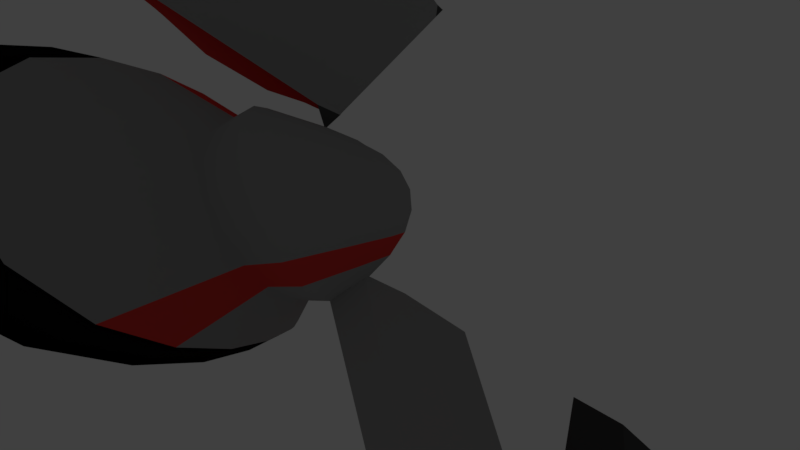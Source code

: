 # Source: zynaps_ship_w_modifiers.blend  (saved by Blender 2.78.0; exported with 4.5.12 LTS)
import bpy
from mathutils import Matrix  # noqa: F401  (used for matrix-valued properties, if any)

bpy.ops.wm.read_factory_settings(use_empty=True)
scene = bpy.context.scene
scene.name = 'Scene'

# ---- collections
col_collection_1 = bpy.data.collections.new('Collection 1'); scene.collection.children.link(col_collection_1)

# ---- materials (node trees are filled in below, after node groups)
mat_gray_metal = bpy.data.materials.new('Gray Metal')
mat_gray_metal.alpha_threshold = 0.0
mat_gray_metal.use_transparent_shadow = False
mat_gray_metal.diffuse_color = (0.3343, 0.3343, 0.3343, 1.0)
mat_gray_metal.roughness = 0.5
mat_gray_metal.specular_intensity = 0.25
mat_black_glass = bpy.data.materials.new('Black Glass')
mat_black_glass.alpha_threshold = 0.0
mat_black_glass.use_transparent_shadow = False
mat_black_glass.diffuse_color = (0.01002, 0.01002, 0.01002, 1.0)
mat_black_glass.roughness = 0.5
mat_black_metal = bpy.data.materials.new('Black Metal')
mat_black_metal.alpha_threshold = 0.0
mat_black_metal.use_transparent_shadow = False
mat_black_metal.diffuse_color = (0.003092, 0.003092, 0.003092, 1.0)
mat_black_metal.roughness = 0.5
mat_black_metal.specular_intensity = 0.25
mat_red_metal = bpy.data.materials.new('Red Metal')
mat_red_metal.alpha_threshold = 0.0
mat_red_metal.use_transparent_shadow = False
mat_red_metal.diffuse_color = (0.8, 0.05178, 0.04293, 1.0)
mat_red_metal.roughness = 0.5
mat_red_metal.specular_intensity = 0.25
mat_dark_gray_metal = bpy.data.materials.new('Dark Gray Metal')
mat_dark_gray_metal.alpha_threshold = 0.0
mat_dark_gray_metal.use_transparent_shadow = False
mat_dark_gray_metal.diffuse_color = (0.06999, 0.06999, 0.06999, 1.0)
mat_dark_gray_metal.roughness = 0.5
mat_dark_gray_metal.specular_intensity = 0.25

# ---- material node trees

# ---- world
world_world = bpy.data.worlds.new('World'); scene.world = world_world
world_world.color = (0.05088, 0.05088, 0.05088)
world_world.use_sun_shadow = False
world_world.sun_shadow_jitter_overblur = 0.0
world_world.cycles.sampling_method = 'MANUAL'

# ---- cameras
cam_camera_001 = bpy.data.cameras.new('Camera.001')
cam_camera_001.sensor_fit = 'HORIZONTAL'
cam_camera_001.clip_end = 100.0
cam_camera_001.lens = 4.1
cam_camera_001.display_size = 200.0
cam_camera_001.dof.focus_distance = 0.0
cam_camera_001.dof.aperture_fstop = 128.0
cam_camera_001.dof.aperture_blades = 6

# ---- lights
light_lamp = bpy.data.lights.new('Lamp', 'POINT')
light_lamp.transmission_factor = 0.0
light_lamp.cutoff_distance = 30.0
light_lamp.energy = 100.0
light_lamp.shadow_buffer_clip_start = 1.001
light_lamp.shadow_soft_size = 0.1
light_lamp.shadow_maximum_resolution = 0.006
light_lamp.use_absolute_resolution = True

# ---- meshes
me_cylinder = bpy.data.meshes.new('Cylinder')
me_cylinder.from_pydata([(0.0, 47.57, -100.0), (0.0, 129.3, 158.1), (14.57, -100.4, -100.0), (25.23, -126.9, 158.1), (28.59, -96.15, -100.0), (49.5, -119.5, 158.1), (41.5, -89.24, -100.0), (71.86, -107.5, 158.1), (52.82, -79.95, -100.0), (91.46, -91.46, 158.1), (62.11, -68.63, -100.0), (107.5, -71.86, 158.1), (69.01, -55.72, -100.0), (119.5, -49.5, 158.1), (73.27, -41.71, -100.0), (126.9, -25.23, 158.1), (74.7, -27.13, -100.0), (129.3, 6.159e-05, 158.1), (73.27, -12.56, -100.0), (126.9, 25.23, 158.1), (69.01, 1.455, -100.0), (119.5, 49.5, 158.1), (62.11, 14.37, -100.0), (107.5, 71.86, 158.1), (52.82, 25.69, -100.0), (91.45, 91.46, 158.1), (41.5, 34.98, -100.0), (71.86, 107.5, 158.1), (0.0, -101.8, -100.0), (0.0, -129.3, 158.1), (-14.57, -100.4, -100.0), (-25.23, -126.9, 158.1), (-28.59, -96.15, -100.0), (-49.5, -119.5, 158.1), (-41.5, -89.24, -100.0), (-71.86, -107.5, 158.1), (-52.82, -79.95, -100.0), (-91.46, -91.46, 158.1), (-62.11, -68.63, -100.0), (-107.5, -71.86, 158.1), (-69.01, -55.72, -100.0), (-119.5, -49.5, 158.1), (-73.27, -41.71, -100.0), (-126.9, -25.23, 158.1), (-74.7, -27.13, -100.0), (-129.3, 6.159e-05, 158.1), (-73.27, -12.56, -100.0), (-126.9, 25.23, 158.1), (-69.01, 1.455, -100.0), (-119.5, 49.5, 158.1), (-62.11, 14.37, -100.0), (-107.5, 71.86, 158.1), (-52.82, 25.69, -100.0), (-91.45, 91.46, 158.1), (-41.5, 34.98, -100.0), (-71.86, 107.5, 158.1), (-28.59, 41.88, -100.0), (-49.5, 119.5, 158.1), (-14.57, 46.13, -100.0), (-25.23, 126.9, 158.1), (0.0, 96.28, -56.36), (0.0, 122.2, 114.5), (28.59, 41.88, -100.0), (49.5, 119.5, 158.1), (14.57, 46.13, -100.0), (25.23, 126.9, 158.1), (23.85, -119.9, 114.5), (21.43, -121.3, -56.36), (46.78, -112.9, 114.5), (42.03, -115.0, -56.36), (67.91, -101.6, 114.5), (61.02, -104.9, -56.36), (86.43, -86.43, 114.5), (77.66, -91.2, -56.36), (101.6, -67.91, 114.5), (91.32, -74.56, -56.36), (112.9, -46.78, 114.5), (101.5, -55.57, -56.36), (119.9, -23.85, 114.5), (107.7, -34.97, -56.36), (122.2, 6.014e-05, 114.5), (109.8, -13.54, -56.36), (119.9, 23.85, 114.5), (107.7, 7.884, -56.36), (112.9, 46.78, 114.5), (101.5, 28.49, -56.36), (101.6, 67.91, 114.5), (91.32, 47.47, -56.36), (0.0, -122.2, 114.5), (0.0, -123.4, -56.36), (-23.85, -119.9, 114.5), (-21.43, -121.3, -56.36), (-46.78, -112.9, 114.5), (-42.03, -115.0, -56.36), (-67.91, -101.6, 114.5), (-61.02, -104.9, -56.36), (-86.43, -86.43, 114.5), (-77.66, -91.2, -56.36), (-101.6, -67.91, 114.5), (-91.32, -74.56, -56.36), (-112.9, -46.78, 114.5), (-101.5, -55.57, -56.36), (-119.9, -23.85, 114.5), (-107.7, -34.97, -56.36), (-122.2, 6.014e-05, 114.5), (-109.8, -13.54, -56.36), (-119.9, 23.85, 114.5), (-107.7, 7.884, -56.36), (-112.9, 46.78, 114.5), (-101.5, 28.49, -56.36), (-101.6, 67.91, 114.5), (-91.32, 47.47, -56.36), (-86.43, 86.43, 114.5), (-77.66, 64.12, -56.36), (-67.91, 101.6, 114.5), (-61.02, 77.78, -56.36), (-46.78, 112.9, 114.5), (-42.03, 87.92, -56.36), (-23.85, 119.9, 114.5), (-21.43, 94.17, -56.36), (0.0, 111.1, 136.3), (86.43, 86.43, 114.5), (77.66, 64.12, -56.36), (67.91, 101.6, 114.5), (61.02, 77.78, -56.36), (46.78, 112.9, 114.5), (42.03, 87.92, -56.36), (23.85, 119.9, 114.5), (21.43, 94.17, -56.36), (21.68, -109.0, 136.3), (42.52, -102.7, 136.3), (61.73, -92.39, 136.3), (78.57, -78.57, 136.3), (92.39, -61.73, 136.3), (0.0, -111.1, 136.3), (-21.68, -109.0, 136.3), (-42.52, -102.7, 136.3), (-61.73, -92.39, 136.3), (-78.57, -78.57, 136.3), (-92.39, -61.73, 136.3), (-102.7, -42.52, 136.3), (-109.0, -21.68, 136.3), (-111.1, 5.737e-05, 136.3), (-109.0, 21.68, 136.3), (-102.7, 42.52, 136.3), (-92.39, 61.73, 136.3), (-78.57, 78.57, 136.3), (-61.73, 92.39, 136.3), (-42.52, 102.7, 136.3), (-21.68, 109.0, 136.3), (102.7, -42.52, 136.3), (0.0, 129.3, 168.3), (109.0, -21.68, 136.3), (111.1, 5.737e-05, 136.3), (109.0, 21.68, 136.3), (102.7, 42.52, 136.3), (92.39, 61.73, 136.3), (78.57, 78.57, 136.3), (61.73, 92.39, 136.3), (42.52, 102.7, 136.3), (21.68, 109.0, 136.3), (25.23, -126.9, 168.3), (49.5, -119.5, 168.3), (71.86, -107.5, 168.3), (0.0, -129.3, 168.3), (-25.23, -126.9, 168.3), (-49.5, -119.5, 168.3), (-71.86, -107.5, 168.3), (-91.46, -91.46, 168.3), (-107.5, -71.86, 168.3), (-119.5, -49.5, 168.3), (-126.9, -25.23, 168.3), (-129.3, 6.204e-05, 168.3), (-126.9, 25.23, 168.3), (-119.5, 49.5, 168.3), (-107.5, 71.86, 168.3), (-91.45, 91.46, 168.3), (-71.86, 107.5, 168.3), (-49.5, 119.5, 168.3), (-25.23, 126.9, 168.3), (0.0, 100.0, -170.8), (91.46, -91.46, 168.3), (107.5, -71.86, 168.3), (119.5, -49.5, 168.3), (126.9, -25.23, 168.3), (129.3, 6.204e-05, 168.3), (126.9, 25.23, 168.3), (119.5, 49.5, 168.3), (107.5, 71.86, 168.3), (91.45, 91.46, 168.3), (71.86, 107.5, 168.3), (49.5, 119.5, 168.3), (25.23, 126.9, 168.3), (16.44, -151.9, -170.8), (0.0, -154.3, -170.8), (-16.44, -151.9, -170.8), (-32.25, -144.6, -170.8), (-46.83, -132.9, -170.8), (-59.6, -117.1, -170.8), (-70.08, -97.79, -170.8), (-77.87, -75.8, -170.8), (-82.67, -51.94, -170.8), (-84.28, -27.13, -170.8), (-82.67, -2.321, -170.8), (-77.87, 21.54, -170.8), (-70.08, 43.52, -170.8), (-59.6, 62.79, -170.8), (-46.83, 78.61, -170.8), (-32.25, 90.36, -170.8), (-16.44, 97.6, -170.8), (0.0, -64.72, -333.1), (32.25, -144.6, -170.8), (46.83, -132.9, -170.8), (59.6, -117.1, -170.8), (70.08, -97.79, -170.8), (77.87, -75.8, -170.8), (82.67, -51.94, -170.8), (84.28, -27.13, -170.8), (82.67, -2.321, -170.8), (77.87, 21.54, -170.8), (70.08, 43.52, -170.8), (59.6, 62.79, -170.8), (46.83, 78.61, -170.8), (32.25, 90.36, -170.8), (16.44, 97.6, -170.8), (0.0, -100.9, -333.1), (-2.337, -100.5, -333.1), (-4.585, -99.5, -333.1), (-6.656, -97.83, -333.1), (-8.471, -95.58, -333.1), (-9.961, -92.84, -333.1), (-11.07, -89.71, -333.1), (-11.75, -86.32, -333.1), (-11.98, -82.8, -333.1), (-11.75, -79.27, -333.1), (-11.07, -75.88, -333.1), (-9.961, -72.75, -333.1), (-8.471, -70.01, -333.1), (-6.656, -67.77, -333.1), (-4.585, -66.1, -333.1), (-2.337, -65.07, -333.1), (0.0, -64.72, -333.1), (2.337, -100.5, -333.1), (4.585, -99.5, -333.1), (6.656, -97.83, -333.1), (8.471, -95.58, -333.1), (9.961, -92.84, -333.1), (11.07, -89.71, -333.1), (11.75, -86.32, -333.1), (11.98, -82.8, -333.1), (11.75, -79.27, -333.1), (11.07, -75.88, -333.1), (9.961, -72.75, -333.1), (8.471, -70.01, -333.1), (6.656, -67.77, -333.1), (4.585, -66.1, -333.1), (0.0, -100.9, -333.1), (-2.337, -100.5, -333.1), (-4.585, -99.5, -333.1), (-6.656, -97.83, -333.1), (-8.471, -95.58, -333.1), (-9.961, -92.84, -333.1), (-11.07, -89.71, -333.1), (-11.75, -86.32, -333.1), (-11.98, -82.8, -333.1), (-11.75, -79.27, -333.1), (-11.07, -75.88, -333.1), (-9.961, -72.75, -333.1), (-8.471, -70.01, -333.1), (-6.656, -67.77, -333.1), (-4.585, -66.1, -333.1), (-2.337, -65.07, -333.1), (0.0, -64.72, -319.1), (2.337, -65.07, -333.1), (2.337, -100.5, -333.1), (4.585, -99.5, -333.1), (6.656, -97.83, -333.1), (8.471, -95.58, -333.1), (9.961, -92.84, -333.1), (11.07, -89.71, -333.1), (11.75, -86.32, -333.1), (11.98, -82.8, -333.1), (11.75, -79.27, -333.1), (11.07, -75.88, -333.1), (9.961, -72.75, -333.1), (8.471, -70.01, -333.1), (0.0, -100.9, -319.1), (-2.337, -100.5, -319.1), (-4.585, -99.5, -319.1), (-6.656, -97.83, -319.1), (-8.471, -95.58, -319.1), (-9.961, -92.84, -319.1), (-11.07, -89.71, -319.1), (-11.75, -86.32, -319.1), (-11.98, -82.8, -319.1), (-11.75, -79.27, -319.1), (-11.07, -75.88, -319.1), (-9.961, -72.75, -319.1), (-8.471, -70.01, -319.1), (-6.656, -67.77, -319.1), (-4.585, -66.1, -319.1), (-2.337, -65.07, -319.1), (6.656, -67.77, -333.1), (0.0, 129.3, 168.3), (4.585, -66.1, -333.1), (2.337, -65.07, -333.1), (2.337, -100.5, -319.1), (4.585, -99.5, -319.1), (6.656, -97.83, -319.1), (8.471, -95.58, -319.1), (9.961, -92.84, -319.1), (11.07, -89.71, -319.1), (11.75, -86.32, -319.1), (11.98, -82.8, -319.1), (11.75, -79.27, -319.1), (11.07, -75.88, -319.1), (0.0, -129.3, 168.3), (-25.23, -126.9, 168.3), (-49.5, -119.5, 168.3), (-71.86, -107.5, 168.3), (-91.46, -91.46, 168.3), (-107.5, -71.86, 168.3), (-119.5, -49.5, 168.3), (-126.9, -25.23, 168.3), (-129.3, 6.204e-05, 168.3), (-126.9, 25.23, 168.3), (-119.5, 49.5, 168.3), (-107.5, 71.86, 168.3), (-91.46, 91.46, 168.3), (-71.86, 107.5, 168.3), (-49.5, 119.5, 168.3), (-25.23, 126.9, 168.3), (9.961, -72.75, -319.1), (0.0, 68.45, 138.5), (8.471, -70.01, -319.1), (6.656, -67.77, -319.1), (4.585, -66.1, -319.1), (2.337, -65.07, -319.1), (25.23, -126.9, 168.3), (49.5, -119.5, 168.3), (71.86, -107.5, 168.3), (91.46, -91.46, 168.3), (107.5, -71.86, 168.3), (119.5, -49.5, 168.3), (126.9, -25.23, 168.3), (129.3, 6.204e-05, 168.3), (0.0, -68.45, 138.5), (-13.35, -67.13, 138.5), (-26.19, -63.24, 138.5), (-38.03, -56.91, 138.5), (-48.4, -48.4, 138.5), (-56.91, -38.03, 138.5), (-63.24, -26.19, 138.5), (-67.13, -13.35, 138.5), (-68.45, 4.821e-05, 138.5), (-67.13, 13.35, 138.5), (-63.24, 26.19, 138.5), (-56.91, 38.03, 138.5), (-48.4, 48.4, 138.5), (-38.03, 56.91, 138.5), (-26.19, 63.24, 138.5), (-13.35, 67.13, 138.5), (0.0, 108.3, 40.99), (0.0, 115.9, 75.71), (126.9, 25.23, 168.3), (119.5, 49.5, 168.3), (107.5, 71.86, 168.3), (91.46, 91.46, 168.3), (71.86, 107.5, 168.3), (49.5, 119.5, 168.3), (25.23, 126.9, 168.3), (13.35, -67.13, 138.5), (26.19, -63.24, 138.5), (38.03, -56.91, 138.5), (48.4, -48.4, 138.5), (56.91, -38.03, 138.5), (63.24, -26.19, 138.5), (67.13, -13.35, 138.5), (68.45, 4.821e-05, 138.5), (67.13, 13.35, 138.5), (63.24, 26.19, 138.5), (56.91, 38.03, 138.5), (48.4, 48.4, 138.5), (38.03, 56.91, 138.5), (26.19, 63.24, 138.5), (13.35, 67.13, 138.5), (23.5, -122.6, 75.71), (22.89, -124.1, 40.99), (0.0, -125.0, 75.71), (0.0, -126.3, 40.99), (-23.5, -122.6, 75.71), (-22.89, -124.1, 40.99), (-46.09, -115.8, 75.71), (-44.89, -117.4, 40.99), (-66.91, -104.7, 75.71), (-65.17, -106.6, 40.99), (-85.16, -89.68, 75.71), (-82.95, -91.98, 40.99), (-274.3, -126.2, 75.71), (-271.7, -128.9, 40.99), (-285.4, -105.3, 75.71), (-282.5, -108.7, 40.99), (-118.1, -28.01, 75.71), (-115.1, -31.91, 40.99), (-120.4, -4.514, 75.71), (-117.3, -9.028, 40.99), (-118.1, 18.98, 75.71), (-115.1, 13.86, 40.99), (-111.3, 41.58, 75.71), (-108.4, 35.86, 40.99), (-100.1, 62.4, 75.71), (-97.54, 56.15, 40.99), (-85.16, 80.65, 75.71), (-82.95, 73.92, 40.99), (-66.91, 95.63, 75.71), (-65.17, 88.51, 40.99), (-46.09, 106.8, 75.71), (-44.89, 99.35, 40.99), (-23.5, 113.6, 75.71), (-22.89, 106.0, 40.99), (0.0, 108.3, 40.99), (0.0, 115.9, 75.71), (46.09, -115.8, 75.71), (44.89, -117.4, 40.99), (-23.5, 113.6, 75.71), (-22.89, 106.0, 40.99), (-0.9523, 123.4, 40.94), (-0.9523, 131.0, 75.66), (66.91, -104.7, 75.71), (65.17, -106.6, 40.99), (-24.45, 128.7, 75.66), (-23.84, 121.1, 40.94), (-0.9523, 214.8, -62.04), (-0.9523, 164.9, 152.5), (85.16, -89.68, 75.71), (82.95, -91.98, 40.99), (-24.45, 162.6, 152.5), (-23.84, 212.6, -62.04), (-0.9523, 224.9, -63.07), (-0.9523, 240.8, 54.9), (274.3, -126.2, 75.71), (271.7, -128.9, 40.99), (-24.45, 238.5, 54.9), (-23.84, 222.6, -63.07), (-0.9523, 214.8, -168.3), (285.4, -105.3, 75.71), (-23.84, 212.6, -168.3), (-0.9523, 224.9, -169.3), (282.5, -108.7, 40.99), (-23.84, 222.6, -169.3), (0.0, 123.3, 40.94), (0.0, 131.0, 75.66), (0.0, 214.7, -62.04), (0.0, 164.8, 152.5), (5.96e-08, 224.8, -63.07), (-5.96e-08, 240.7, 54.9), (0.0, 214.7, -168.3), (5.96e-08, 224.8, -169.3), (118.1, -28.01, 75.71), (115.1, -31.91, 40.99), (120.4, -4.514, 75.71), (117.3, -9.028, 40.99), (118.1, 18.98, 75.71), (115.1, 13.86, 40.99), (111.3, 41.58, 75.71), (108.4, 35.86, 40.99), (100.1, 62.4, 75.71), (97.54, 56.15, 40.99), (85.16, 80.65, 75.71), (82.95, 73.92, 40.99), (66.91, 95.63, 75.71), (65.17, 88.51, 40.99), (46.09, 106.8, 75.71), (44.89, 99.35, 40.99), (23.5, 113.6, 75.71), (22.89, 106.0, 40.99), (23.5, 113.6, 75.71), (22.89, 106.0, 40.99), (0.9523, 123.4, 40.94), (0.9523, 131.0, 75.66), (24.45, 128.7, 75.66), (23.84, 121.1, 40.94), (0.9523, 214.8, -62.04), (0.9523, 164.9, 152.5), (24.45, 162.6, 152.5), (23.84, 212.6, -62.04), (0.9523, 224.9, -63.07), (0.9523, 240.8, 54.9), (24.45, 238.5, 54.9), (23.84, 222.6, -63.07), (0.9523, 214.8, -168.3), (23.84, 212.6, -168.3), (0.9523, 224.9, -169.3), (23.84, 222.6, -169.3), (285.4, -105.3, 75.71), (282.5, -108.7, 40.99), (274.3, -126.2, 75.71), (271.7, -128.9, 40.99), (313.4, -105.3, 75.71), (310.5, -108.7, 40.99), (302.3, -126.2, 75.71), (299.7, -128.9, 40.99), (-274.3, -126.2, 75.71), (-271.7, -128.9, 40.99), (-285.4, -105.3, 75.71), (-282.5, -108.7, 40.99), (-302.3, -126.2, 75.71), (-299.7, -128.9, 40.99), (-313.4, -105.3, 75.71), (-310.5, -108.7, 40.99), (271.7, -128.9, 40.99), (282.5, -108.7, 40.99), (299.7, -128.9, 40.99), (310.5, -108.7, 40.99), (271.7, -128.9, 40.99), (282.5, -108.7, 40.99), (299.7, -128.9, 40.99), (310.5, -108.7, 40.99), (271.7, -128.9, 40.99), (282.5, -108.7, 40.99), (299.7, -128.9, 40.99), (310.5, -108.7, 40.99), (271.7, -128.9, 40.99), (282.5, -108.7, 40.99), (299.7, -128.9, 40.99), (310.5, -108.7, 40.99), (271.7, -128.9, -84.01), (282.5, -108.7, -84.01), (299.7, -128.9, -84.01), (310.5, -108.7, -84.01), (-271.7, -128.9, -84.01), (-282.5, -108.7, -84.01), (-299.7, -128.9, -84.01), (-310.5, -108.7, -84.01)], [], [(221, 26, 24), (363, 127, 474), (474, 125, 472), (472, 123, 470), (470, 121, 468), (468, 86, 466), (466, 84, 464), (464, 82, 462), (462, 80, 460), (460, 78, 458), (458, 76, 445), (440, 76, 74), (434, 74, 72), (434, 70, 428), (428, 68, 422), (4, 67, 2), (134, 31, 135), (31, 136, 135), (136, 35, 137), (137, 37, 138), (138, 39, 139), (139, 41, 140), (140, 43, 141), (141, 45, 142), (142, 47, 143), (143, 49, 144), (49, 145, 144), (145, 53, 146), (146, 55, 147), (147, 57, 148), (125, 158, 123), (148, 59, 149), (59, 120, 149), (54, 206, 52), (119, 0, 58), (118, 363, 418), (117, 58, 56), (116, 418, 416), (115, 56, 54), (114, 416, 414), (113, 54, 52), (112, 414, 412), (111, 52, 50), (110, 412, 410), (109, 50, 48), (108, 410, 408), (107, 48, 46), (106, 408, 406), (105, 46, 44), (104, 406, 404), (103, 44, 42), (102, 404, 402), (101, 42, 40), (100, 402, 400), (99, 40, 38), (398, 100, 400), (97, 38, 36), (396, 98, 398), (95, 36, 34), (94, 396, 394), (93, 34, 32), (92, 394, 392), (91, 32, 30), (90, 392, 390), (89, 30, 28), (88, 390, 388), (159, 65, 63), (471, 468, 469), (120, 65, 160), (126, 471, 124), (158, 63, 27), (122, 467, 87), (157, 27, 25), (465, 462, 463), (156, 25, 23), (83, 461, 81), (156, 21, 155), (448, 458, 445), (154, 21, 19), (77, 441, 75), (153, 19, 17), (435, 428, 429), (152, 17, 15), (71, 423, 69), (150, 15, 13), (387, 388, 389), (133, 13, 11), (342, 374, 341), (132, 11, 9), (333, 370, 303), (131, 9, 7), (338, 346, 316), (130, 7, 5), (367, 381, 366), (130, 3, 129), (364, 378, 345), (134, 3, 29), (344, 376, 343), (118, 120, 61), (148, 118, 116), (147, 116, 114), (112, 147, 114), (145, 112, 110), (144, 110, 108), (143, 108, 106), (142, 106, 104), (141, 104, 102), (140, 102, 100), (139, 100, 98), (138, 98, 96), (137, 96, 94), (136, 94, 92), (135, 92, 90), (134, 90, 88), (422, 66, 386), (2, 89, 28), (6, 69, 4), (8, 71, 6), (10, 73, 8), (12, 75, 10), (14, 77, 12), (16, 79, 14), (18, 81, 16), (20, 83, 18), (22, 85, 20), (24, 87, 22), (26, 122, 24), (62, 124, 26), (64, 126, 62), (0, 128, 64), (277, 310, 278), (74, 132, 72), (39, 170, 41), (57, 179, 59), (82, 153, 80), (31, 166, 33), (49, 175, 51), (121, 158, 157), (72, 131, 70), (41, 171, 43), (386, 88, 388), (59, 151, 1), (80, 152, 78), (33, 167, 35), (53, 175, 176), (121, 156, 86), (68, 129, 66), (45, 171, 172), (127, 120, 160), (78, 150, 76), (35, 168, 37), (55, 176, 177), (86, 155, 84), (70, 130, 68), (47, 172, 173), (127, 159, 125), (76, 133, 74), (37, 169, 39), (57, 177, 178), (84, 154, 82), (29, 165, 31), (49, 173, 174), (219, 22, 20), (151, 65, 1), (63, 190, 27), (46, 202, 44), (192, 63, 65), (27, 189, 25), (36, 199, 198), (56, 207, 54), (163, 5, 7), (28, 195, 194), (48, 203, 46), (162, 3, 5), (19, 185, 17), (38, 200, 199), (58, 208, 56), (25, 188, 23), (30, 196, 195), (50, 204, 48), (188, 21, 23), (182, 9, 11), (40, 201, 200), (66, 134, 88), (0, 209, 58), (17, 184, 15), (32, 197, 196), (52, 205, 50), (184, 13, 15), (161, 29, 3), (42, 202, 201), (183, 11, 13), (181, 7, 9), (34, 198, 197), (212, 245, 213), (201, 233, 232), (12, 216, 14), (202, 234, 233), (224, 0, 64), (203, 235, 234), (4, 212, 6), (204, 236, 235), (220, 24, 22), (21, 186, 19), (205, 237, 236), (6, 213, 8), (217, 18, 16), (206, 238, 237), (14, 217, 16), (8, 214, 10), (207, 239, 238), (195, 225, 194), (222, 62, 26), (208, 240, 239), (196, 226, 195), (28, 193, 2), (209, 210, 240), (196, 228, 227), (218, 20, 18), (197, 229, 228), (10, 215, 12), (198, 230, 229), (223, 64, 62), (199, 231, 230), (2, 211, 4), (200, 232, 231), (281, 250, 249), (236, 266, 235), (213, 246, 214), (216, 249, 217), (237, 267, 236), (215, 248, 216), (217, 250, 218), (237, 269, 268), (214, 247, 215), (218, 251, 219), (238, 270, 269), (226, 256, 225), (219, 252, 220), (239, 271, 270), (227, 257, 226), (220, 253, 221), (240, 241, 271), (228, 258, 227), (221, 254, 222), (229, 259, 228), (222, 255, 223), (230, 260, 229), (225, 193, 194), (231, 261, 230), (223, 273, 224), (232, 262, 231), (242, 211, 193), (233, 263, 232), (224, 210, 180), (234, 264, 233), (211, 244, 212), (235, 265, 234), (282, 251, 250), (253, 302, 254), (270, 299, 269), (256, 287, 286), (254, 304, 255), (271, 300, 270), (257, 288, 287), (256, 242, 225), (241, 301, 271), (258, 289, 288), (255, 305, 273), (260, 289, 259), (274, 243, 242), (260, 291, 290), (273, 241, 210), (261, 292, 291), (275, 244, 243), (263, 292, 262), (276, 245, 244), (264, 293, 263), (277, 246, 245), (265, 294, 264), (278, 247, 246), (266, 295, 265), (279, 248, 247), (267, 296, 266), (280, 249, 248), (283, 252, 251), (268, 297, 267), (335, 304, 302), (284, 253, 252), (269, 298, 268), (322, 351, 352), (168, 321, 169), (278, 311, 279), (169, 322, 170), (311, 280, 279), (170, 323, 171), (312, 281, 280), (171, 324, 172), (313, 282, 281), (172, 325, 173), (314, 283, 282), (173, 326, 174), (315, 284, 283), (174, 327, 175), (332, 285, 284), (256, 306, 274), (175, 328, 176), (343, 375, 342), (336, 305, 304), (176, 329, 177), (334, 302, 285), (274, 307, 275), (177, 330, 178), (164, 317, 165), (337, 241, 305), (178, 331, 179), (165, 318, 166), (275, 308, 276), (179, 303, 151), (166, 319, 167), (308, 277, 276), (167, 320, 168), (355, 353, 349), (368, 189, 190), (323, 352, 353), (369, 190, 191), (324, 353, 354), (338, 164, 161), (325, 354, 355), (370, 191, 192), (326, 355, 356), (339, 161, 162), (326, 357, 327), (303, 192, 151), (342, 181, 182), (328, 357, 358), (346, 380, 382), (343, 182, 183), (329, 358, 359), (340, 162, 163), (344, 183, 184), (330, 359, 360), (317, 346, 347), (345, 184, 185), (331, 360, 361), (317, 348, 318), (364, 185, 186), (331, 333, 303), (319, 348, 349), (365, 186, 187), (319, 350, 320), (366, 187, 188), (321, 350, 351), (367, 188, 189), (345, 377, 344), (419, 420, 362), (381, 365, 366), (365, 379, 364), (369, 383, 368), (368, 382, 367), (372, 338, 339), (370, 384, 369), (374, 340, 341), (340, 372, 339), (67, 389, 89), (420, 475, 362), (423, 386, 387), (69, 387, 67), (73, 429, 71), (429, 422, 423), (441, 434, 435), (75, 435, 73), (77, 459, 448), (441, 496, 440), (461, 458, 459), (81, 459, 79), (85, 463, 83), (463, 460, 461), (467, 464, 465), (87, 465, 85), (124, 469, 122), (469, 466, 467), (475, 472, 473), (473, 470, 471), (60, 475, 128), (128, 473, 126), (389, 91, 89), (388, 391, 389), (391, 93, 91), (390, 393, 391), (393, 95, 93), (392, 395, 393), (395, 97, 95), (394, 397, 395), (397, 99, 97), (396, 399, 397), (399, 101, 99), (399, 505, 401), (101, 403, 103), (401, 402, 403), (403, 105, 103), (402, 405, 403), (405, 107, 105), (404, 407, 405), (407, 109, 107), (406, 409, 407), (409, 111, 109), (408, 411, 409), (411, 113, 111), (410, 413, 411), (413, 115, 113), (412, 415, 413), (415, 117, 115), (414, 417, 415), (417, 119, 117), (416, 419, 417), (419, 60, 119), (481, 476, 477), (420, 431, 426), (424, 431, 425), (477, 474, 475), (420, 481, 477), (418, 425, 419), (363, 424, 418), (427, 436, 430), (485, 488, 484), (420, 426, 450), (420, 450, 478), (421, 430, 424), (476, 363, 474), (437, 442, 443), (478, 485, 481), (480, 421, 476), (431, 436, 437), (426, 437, 432), (426, 452, 450), (452, 478, 450), (442, 438, 443), (437, 444, 432), (490, 493, 491), (486, 488, 489), (433, 442, 436), (444, 449, 447), (444, 457, 456), (432, 456, 452), (457, 490, 456), (443, 446, 437), (438, 449, 443), (488, 483, 484), (438, 455, 454), (454, 447, 438), (433, 455, 439), (490, 485, 482), (427, 453, 433), (481, 484, 480), (427, 421, 451), (484, 479, 480), (341, 163, 181), (272, 296, 297), (456, 482, 452), (491, 489, 485), (493, 486, 489), (486, 455, 487), (492, 454, 486), (483, 455, 453), (479, 453, 451), (479, 451, 421), (313, 286, 272), (501, 513, 499), (440, 494, 445), (445, 495, 448), (448, 497, 441), (499, 500, 501), (494, 499, 495), (494, 500, 498), (496, 501, 500), (504, 506, 502), (400, 502, 398), (401, 504, 400), (398, 503, 399), (506, 509, 507), (504, 509, 508), (505, 533, 509), (502, 507, 503), (513, 515, 511), (495, 510, 497), (497, 512, 501), (499, 511, 495), (514, 520, 516), (511, 514, 510), (510, 516, 512), (512, 517, 513), (521, 523, 519), (516, 521, 517), (517, 519, 515), (515, 518, 514), (523, 526, 522), (519, 522, 518), (518, 524, 520), (520, 525, 521), (527, 528, 526), (522, 528, 524), (524, 529, 525), (525, 527, 523), (531, 532, 533), (509, 532, 507), (507, 530, 503), (503, 531, 505), (221, 222, 26), (363, 61, 127), (474, 127, 125), (472, 125, 123), (470, 123, 121), (468, 121, 86), (466, 86, 84), (464, 84, 82), (462, 82, 80), (460, 80, 78), (458, 78, 76), (440, 445, 76), (434, 440, 74), (434, 72, 70), (428, 70, 68), (4, 69, 67), (134, 29, 31), (31, 33, 136), (136, 33, 35), (137, 35, 37), (138, 37, 39), (139, 39, 41), (140, 41, 43), (141, 43, 45), (142, 45, 47), (143, 47, 49), (49, 51, 145), (145, 51, 53), (146, 53, 55), (147, 55, 57), (125, 159, 158), (148, 57, 59), (59, 1, 120), (54, 207, 206), (119, 60, 0), (118, 61, 363), (117, 119, 58), (116, 118, 418), (115, 117, 56), (114, 116, 416), (113, 115, 54), (112, 114, 414), (111, 113, 52), (110, 112, 412), (109, 111, 50), (108, 110, 410), (107, 109, 48), (106, 108, 408), (105, 107, 46), (104, 106, 406), (103, 105, 44), (102, 104, 404), (101, 103, 42), (100, 102, 402), (99, 101, 40), (398, 98, 100), (97, 99, 38), (396, 96, 98), (95, 97, 36), (94, 96, 396), (93, 95, 34), (92, 94, 394), (91, 93, 32), (90, 92, 392), (89, 91, 30), (88, 90, 390), (159, 160, 65), (471, 470, 468), (120, 1, 65), (126, 473, 471), (158, 159, 63), (122, 469, 467), (157, 158, 27), (465, 464, 462), (156, 157, 25), (83, 463, 461), (156, 23, 21), (448, 459, 458), (154, 155, 21), (77, 448, 441), (153, 154, 19), (435, 434, 428), (152, 153, 17), (71, 429, 423), (150, 152, 15), (387, 386, 388), (133, 150, 13), (342, 375, 374), (132, 133, 11), (333, 385, 370), (131, 132, 9), (338, 371, 346), (130, 131, 7), (367, 382, 381), (130, 5, 3), (364, 379, 378), (134, 129, 3), (344, 377, 376), (118, 149, 120), (148, 149, 118), (147, 148, 116), (112, 146, 147), (145, 146, 112), (144, 145, 110), (143, 144, 108), (142, 143, 106), (141, 142, 104), (140, 141, 102), (139, 140, 100), (138, 139, 98), (137, 138, 96), (136, 137, 94), (135, 136, 92), (134, 135, 90), (422, 68, 66), (2, 67, 89), (6, 71, 69), (8, 73, 71), (10, 75, 73), (12, 77, 75), (14, 79, 77), (16, 81, 79), (18, 83, 81), (20, 85, 83), (22, 87, 85), (24, 122, 87), (26, 124, 122), (62, 126, 124), (64, 128, 126), (0, 60, 128), (277, 309, 310), (74, 133, 132), (39, 169, 170), (57, 178, 179), (82, 154, 153), (31, 165, 166), (49, 174, 175), (121, 123, 158), (72, 132, 131), (41, 170, 171), (386, 66, 88), (59, 179, 151), (80, 153, 152), (33, 166, 167), (53, 51, 175), (121, 157, 156), (68, 130, 129), (45, 43, 171), (127, 61, 120), (78, 152, 150), (35, 167, 168), (55, 53, 176), (86, 156, 155), (70, 131, 130), (47, 45, 172), (127, 160, 159), (76, 150, 133), (37, 168, 169), (57, 55, 177), (84, 155, 154), (29, 164, 165), (49, 47, 173), (219, 220, 22), (151, 192, 65), (63, 191, 190), (46, 203, 202), (192, 191, 63), (27, 190, 189), (36, 38, 199), (56, 208, 207), (163, 162, 5), (28, 30, 195), (48, 204, 203), (162, 161, 3), (19, 186, 185), (38, 40, 200), (58, 209, 208), (25, 189, 188), (30, 32, 196), (50, 205, 204), (188, 187, 21), (182, 181, 9), (40, 42, 201), (66, 129, 134), (0, 180, 209), (17, 185, 184), (32, 34, 197), (52, 206, 205), (184, 183, 13), (161, 164, 29), (42, 44, 202), (183, 182, 11), (181, 163, 7), (34, 36, 198), (212, 244, 245), (201, 202, 233), (12, 215, 216), (202, 203, 234), (224, 180, 0), (203, 204, 235), (4, 211, 212), (204, 205, 236), (220, 221, 24), (21, 187, 186), (205, 206, 237), (6, 212, 213), (217, 218, 18), (206, 207, 238), (14, 216, 217), (8, 213, 214), (207, 208, 239), (195, 226, 225), (222, 223, 62), (208, 209, 240), (196, 227, 226), (28, 194, 193), (209, 180, 210), (196, 197, 228), (218, 219, 20), (197, 198, 229), (10, 214, 215), (198, 199, 230), (223, 224, 64), (199, 200, 231), (2, 193, 211), (200, 201, 232), (281, 282, 250), (236, 267, 266), (213, 245, 246), (216, 248, 249), (237, 268, 267), (215, 247, 248), (217, 249, 250), (237, 238, 269), (214, 246, 247), (218, 250, 251), (238, 239, 270), (226, 257, 256), (219, 251, 252), (239, 240, 271), (227, 258, 257), (220, 252, 253), (240, 210, 241), (228, 259, 258), (221, 253, 254), (229, 260, 259), (222, 254, 255), (230, 261, 260), (225, 242, 193), (231, 262, 261), (223, 255, 273), (232, 263, 262), (242, 243, 211), (233, 264, 263), (224, 273, 210), (234, 265, 264), (211, 243, 244), (235, 266, 265), (282, 283, 251), (253, 285, 302), (270, 300, 299), (256, 257, 287), (254, 302, 304), (271, 301, 300), (257, 258, 288), (256, 274, 242), (241, 272, 301), (258, 259, 289), (255, 304, 305), (260, 290, 289), (274, 275, 243), (260, 261, 291), (273, 305, 241), (261, 262, 292), (275, 276, 244), (263, 293, 292), (276, 277, 245), (264, 294, 293), (277, 278, 246), (265, 295, 294), (278, 279, 247), (266, 296, 295), (279, 280, 248), (267, 297, 296), (280, 281, 249), (283, 284, 252), (268, 298, 297), (335, 336, 304), (284, 285, 253), (269, 299, 298), (322, 321, 351), (168, 320, 321), (278, 310, 311), (169, 321, 322), (311, 312, 280), (170, 322, 323), (312, 313, 281), (171, 323, 324), (313, 314, 282), (172, 324, 325), (314, 315, 283), (173, 325, 326), (315, 332, 284), (174, 326, 327), (332, 334, 285), (256, 286, 306), (175, 327, 328), (343, 376, 375), (336, 337, 305), (176, 328, 329), (334, 335, 302), (274, 306, 307), (177, 329, 330), (164, 316, 317), (337, 272, 241), (178, 330, 331), (165, 317, 318), (275, 307, 308), (179, 331, 303), (166, 318, 319), (308, 309, 277), (167, 319, 320), (346, 333, 361), (361, 360, 359), (359, 358, 361), (357, 356, 358), (355, 354, 353), (353, 352, 349), (351, 350, 349), (349, 348, 347), (347, 346, 349), (361, 358, 349), (356, 355, 349), (352, 351, 349), (349, 346, 361), (358, 356, 349), (368, 367, 189), (323, 322, 352), (369, 368, 190), (324, 323, 353), (338, 316, 164), (325, 324, 354), (370, 369, 191), (326, 325, 355), (339, 338, 161), (326, 356, 357), (303, 370, 192), (342, 341, 181), (328, 327, 357), (385, 333, 346), (346, 371, 372), (372, 373, 346), (374, 375, 378), (376, 377, 378), (378, 379, 380), (380, 381, 382), (382, 383, 346), (384, 385, 346), (346, 373, 374), (375, 376, 378), (378, 380, 346), (383, 384, 346), (346, 374, 378), (343, 342, 182), (329, 328, 358), (340, 339, 162), (344, 343, 183), (330, 329, 359), (317, 316, 346), (345, 344, 184), (331, 330, 360), (317, 347, 348), (364, 345, 185), (331, 361, 333), (319, 318, 348), (365, 364, 186), (319, 349, 350), (366, 365, 187), (321, 320, 350), (367, 366, 188), (345, 378, 377), (419, 425, 420), (381, 380, 365), (365, 380, 379), (369, 384, 383), (368, 383, 382), (372, 371, 338), (370, 385, 384), (374, 373, 340), (340, 373, 372), (67, 387, 389), (420, 477, 475), (423, 422, 386), (69, 423, 387), (73, 435, 429), (429, 428, 422), (441, 440, 434), (75, 441, 435), (77, 79, 459), (441, 497, 496), (461, 460, 458), (81, 461, 459), (85, 465, 463), (463, 462, 460), (467, 466, 464), (87, 467, 465), (124, 471, 469), (469, 468, 466), (475, 474, 472), (473, 472, 470), (60, 362, 475), (128, 475, 473), (389, 391, 91), (388, 390, 391), (391, 393, 93), (390, 392, 393), (393, 395, 95), (392, 394, 395), (395, 397, 97), (394, 396, 397), (397, 399, 99), (396, 398, 399), (399, 401, 101), (399, 503, 505), (101, 401, 403), (401, 400, 402), (403, 405, 105), (402, 404, 405), (405, 407, 107), (404, 406, 407), (407, 409, 109), (406, 408, 409), (409, 411, 111), (408, 410, 411), (411, 413, 113), (410, 412, 413), (413, 415, 115), (412, 414, 415), (415, 417, 117), (414, 416, 417), (417, 419, 119), (416, 418, 419), (419, 362, 60), (481, 480, 476), (420, 425, 431), (424, 430, 431), (477, 476, 474), (420, 478, 481), (418, 424, 425), (363, 421, 424), (427, 433, 436), (485, 489, 488), (421, 427, 430), (476, 421, 363), (437, 436, 442), (478, 482, 485), (480, 479, 421), (431, 430, 436), (426, 431, 437), (426, 432, 452), (452, 482, 478), (442, 439, 438), (437, 446, 444), (490, 492, 493), (486, 487, 488), (433, 439, 442), (444, 446, 449), (444, 447, 457), (432, 444, 456), (457, 492, 490), (443, 449, 446), (438, 447, 449), (488, 487, 483), (438, 439, 455), (454, 457, 447), (433, 453, 455), (490, 491, 485), (427, 451, 453), (481, 485, 484), (484, 483, 479), (341, 340, 163), (300, 301, 272), (272, 286, 294), (287, 288, 286), (289, 290, 286), (291, 292, 286), (293, 294, 286), (295, 296, 272), (297, 298, 272), (299, 300, 272), (286, 292, 293), (290, 291, 286), (294, 295, 272), (298, 299, 272), (288, 289, 286), (456, 490, 482), (491, 493, 489), (493, 492, 486), (486, 454, 455), (492, 457, 454), (483, 487, 455), (479, 483, 453), (272, 337, 336), (336, 335, 272), (334, 332, 272), (315, 314, 272), (313, 312, 286), (311, 310, 286), (309, 308, 286), (307, 306, 286), (286, 312, 311), (335, 334, 272), (314, 313, 272), (310, 309, 286), (307, 286, 308), (332, 315, 272), (501, 512, 513), (440, 496, 494), (445, 494, 495), (448, 495, 497), (499, 498, 500), (494, 498, 499), (494, 496, 500), (496, 497, 501), (504, 508, 506), (400, 504, 502), (401, 505, 504), (398, 502, 503), (506, 508, 509), (504, 505, 509), (505, 531, 533), (502, 506, 507), (513, 517, 515), (495, 511, 510), (497, 510, 512), (499, 513, 511), (514, 518, 520), (511, 515, 514), (510, 514, 516), (512, 516, 517), (521, 525, 523), (516, 520, 521), (517, 521, 519), (515, 519, 518), (523, 527, 526), (519, 523, 522), (518, 522, 524), (520, 524, 525), (527, 529, 528), (522, 526, 528), (524, 528, 529), (525, 529, 527), (531, 530, 532), (509, 533, 532), (507, 532, 530), (503, 530, 531)])
me_cylinder.polygons.foreach_set('use_smooth', [1, 1, 1, 1, 1, 1, 1, 1, 1, 1, 0, 0, 1, 1, 1, 1, 1, 1, 1, 1, 1, 1, 1, 1, 1, 1, 1, 1, 1, 1, 1, 1, 1, 1, 1, 1, 1, 1, 1, 1, 1, 1, 1, 1, 1, 1, 1, 1, 1, 1, 1, 1, 1, 0, 1, 0, 1, 0, 1, 1, 1, 1, 1, 1, 1, 1, 1, 1, 1, 1, 1, 1, 1, 1, 1, 1, 1, 0, 1, 0, 1, 1, 1, 1, 1, 1, 1, 0, 1, 0, 1, 0, 1, 0, 1, 0, 1, 0, 1, 1, 1, 1, 1, 1, 1, 1, 1, 1, 1, 1, 1, 1, 1, 1, 1, 1, 1, 1, 1, 1, 1, 1, 1, 1, 1, 1, 1, 1, 1, 1, 1, 1, 1, 1, 1, 1, 1, 1, 1, 1, 1, 1, 1, 1, 1, 1, 1, 1, 1, 1, 1, 1, 1, 1, 1, 1, 1, 1, 1, 1, 1, 1, 1, 1, 1, 1, 1, 1, 1, 1, 1, 1, 1, 1, 1, 1, 1, 1, 1, 1, 1, 1, 1, 1, 1, 1, 1, 1, 1, 1, 1, 1, 1, 1, 1, 1, 1, 1, 1, 1, 1, 1, 1, 1, 1, 1, 1, 1, 1, 1, 1, 1, 1, 1, 1, 1, 1, 1, 1, 1, 1, 1, 1, 1, 1, 1, 1, 1, 1, 1, 1, 1, 1, 1, 1, 1, 1, 1, 1, 1, 1, 1, 1, 1, 1, 1, 1, 1, 1, 1, 1, 1, 1, 1, 1, 1, 1, 1, 1, 1, 1, 1, 1, 1, 1, 1, 1, 1, 1, 1, 1, 1, 1, 1, 1, 1, 1, 1, 1, 1, 1, 1, 1, 1, 1, 1, 1, 1, 1, 1, 0, 1, 1, 1, 1, 1, 1, 1, 1, 1, 1, 1, 1, 1, 1, 1, 1, 0, 1, 1, 1, 1, 1, 1, 1, 1, 1, 1, 1, 1, 1, 1, 1, 1, 0, 1, 0, 1, 0, 1, 0, 1, 0, 1, 1, 0, 1, 1, 0, 1, 1, 0, 0, 1, 0, 0, 1, 0, 0, 1, 0, 1, 0, 1, 0, 1, 0, 0, 0, 0, 0, 0, 0, 0, 1, 1, 1, 1, 1, 1, 0, 1, 0, 1, 1, 1, 1, 1, 1, 1, 1, 1, 1, 1, 1, 1, 1, 1, 1, 1, 1, 1, 1, 1, 1, 0, 0, 1, 1, 0, 1, 1, 1, 1, 1, 1, 1, 1, 1, 1, 1, 1, 1, 1, 1, 1, 1, 0, 1, 0, 1, 1, 1, 1, 0, 0, 1, 1, 0, 1, 0, 1, 0, 0, 1, 1, 1, 0, 1, 0, 0, 0, 0, 0, 1, 0, 0, 0, 0, 0, 0, 0, 1, 0, 0, 0, 0, 1, 1, 1, 0, 0, 1, 0, 0, 0, 0, 1, 1, 1, 1, 1, 0, 0, 0, 0, 0, 1, 1, 1, 0, 0, 0, 0, 1, 1, 1, 1, 1, 1, 1, 1, 1, 1, 1, 1, 0, 1, 1, 1, 0, 0, 0, 0, 0, 0, 0, 0, 1, 1, 1, 1, 1, 1, 1, 1, 1, 1, 1, 0, 0, 1, 1, 1, 1, 1, 1, 1, 1, 1, 1, 1, 1, 1, 1, 1, 1, 1, 1, 1, 1, 1, 1, 1, 1, 1, 1, 1, 1, 1, 1, 1, 1, 1, 1, 1, 1, 1, 1, 1, 1, 1, 1, 0, 1, 1, 1, 1, 1, 1, 1, 1, 1, 1, 1, 1, 1, 1, 1, 1, 1, 1, 1, 1, 1, 0, 1, 0, 1, 1, 1, 1, 1, 1, 1, 0, 1, 0, 1, 0, 1, 0, 1, 0, 1, 0, 1, 1, 1, 1, 1, 1, 1, 1, 1, 1, 1, 1, 1, 1, 1, 1, 1, 1, 1, 1, 1, 1, 1, 1, 1, 1, 1, 1, 1, 1, 1, 1, 1, 1, 1, 1, 1, 1, 1, 1, 1, 1, 1, 1, 1, 1, 1, 1, 1, 1, 1, 1, 1, 1, 1, 1, 1, 1, 1, 1, 1, 1, 1, 1, 1, 1, 1, 1, 1, 1, 1, 1, 1, 1, 1, 1, 1, 1, 1, 1, 1, 1, 1, 1, 1, 1, 1, 1, 1, 1, 1, 1, 1, 1, 1, 1, 1, 1, 1, 1, 1, 1, 1, 1, 1, 1, 1, 1, 1, 1, 1, 1, 1, 1, 1, 1, 1, 1, 1, 1, 1, 1, 1, 1, 1, 1, 1, 1, 1, 1, 1, 1, 1, 1, 1, 1, 1, 1, 1, 1, 1, 1, 1, 1, 1, 1, 1, 1, 1, 1, 1, 1, 1, 1, 1, 1, 1, 1, 1, 1, 1, 1, 1, 1, 1, 1, 1, 1, 1, 1, 1, 1, 1, 1, 1, 1, 1, 1, 1, 1, 1, 1, 1, 1, 1, 1, 1, 1, 1, 1, 1, 1, 0, 1, 1, 1, 1, 1, 1, 1, 1, 1, 1, 1, 1, 1, 1, 1, 1, 0, 1, 1, 1, 1, 1, 1, 1, 1, 1, 1, 1, 1, 1, 1, 1, 1, 1, 1, 1, 1, 1, 1, 1, 1, 1, 1, 1, 1, 1, 0, 1, 0, 1, 0, 1, 0, 1, 0, 1, 1, 0, 1, 1, 1, 1, 1, 1, 1, 1, 1, 1, 1, 1, 1, 1, 1, 0, 1, 1, 0, 0, 1, 0, 0, 1, 0, 0, 1, 0, 1, 0, 1, 0, 1, 0, 0, 0, 0, 0, 0, 0, 0, 1, 1, 1, 1, 1, 1, 0, 0, 1, 1, 1, 1, 1, 1, 1, 1, 1, 1, 1, 1, 1, 1, 1, 1, 1, 1, 1, 1, 1, 1, 0, 0, 0, 1, 0, 0, 1, 1, 1, 1, 1, 1, 1, 1, 1, 1, 1, 1, 1, 1, 1, 1, 1, 0, 1, 0, 1, 1, 1, 1, 0, 0, 0, 1, 0, 1, 0, 0, 1, 1, 1, 0, 1, 0, 0, 0, 0, 0, 1, 0, 0, 0, 0, 0, 0, 0, 1, 0, 0, 0, 1, 1, 1, 1, 1, 1, 1, 1, 1, 1, 1, 1, 1, 1, 1, 1, 0, 0, 1, 0, 0, 0, 1, 1, 1, 1, 1, 1, 1, 1, 1, 1, 1, 1, 1, 1, 1, 1, 1, 1, 0, 0, 0, 0, 0, 1, 1, 1, 0, 0, 0, 0, 1, 1, 1, 1, 1, 1, 1, 1, 1, 1, 1, 1, 0, 1, 1, 1, 0, 0, 0, 0, 0, 0, 0, 0])
me_cylinder.polygons.foreach_set('material_index', [0, 3, 0, 0, 0, 0, 0, 0, 3, 0, 0, 3, 0, 0, 0, 0, 0, 0, 0, 0, 0, 0, 0, 0, 3, 0, 0, 0, 0, 0, 0, 0, 3, 0, 3, 3, 0, 0, 0, 0, 0, 0, 0, 0, 0, 0, 0, 0, 3, 3, 0, 0, 0, 0, 0, 3, 0, 0, 0, 0, 0, 0, 0, 0, 0, 0, 0, 0, 3, 0, 0, 0, 0, 0, 0, 3, 0, 0, 0, 3, 3, 0, 0, 0, 0, 0, 0, 4, 0, 4, 0, 4, 0, 4, 0, 4, 0, 4, 3, 0, 0, 0, 0, 0, 0, 3, 0, 0, 0, 0, 0, 0, 0, 0, 0, 0, 0, 0, 0, 0, 0, 0, 3, 0, 0, 0, 0, 0, 0, 3, 0, 0, 2, 2, 3, 2, 2, 0, 0, 2, 0, 2, 0, 2, 2, 0, 0, 2, 3, 0, 2, 2, 0, 0, 2, 0, 0, 2, 2, 0, 2, 2, 0, 2, 2, 3, 2, 2, 0, 0, 2, 0, 0, 2, 2, 0, 0, 2, 0, 0, 2, 2, 0, 0, 3, 2, 0, 0, 2, 2, 0, 2, 2, 0, 0, 0, 0, 3, 3, 1, 0, 1, 0, 2, 1, 0, 3, 1, 0, 0, 1, 0, 0, 1, 0, 0, 1, 0, 0, 0, 0, 0, 0, 0, 0, 0, 0, 0, 0, 0, 0, 0, 3, 0, 0, 1, 0, 0, 1, 0, 0, 1, 0, 0, 1, 0, 1, 0, 0, 0, 1, 0, 0, 0, 1, 0, 0, 0, 0, 0, 0, 0, 0, 0, 0, 0, 0, 0, 0, 0, 0, 0, 0, 0, 0, 0, 0, 0, 0, 0, 0, 0, 0, 0, 0, 0, 0, 0, 0, 0, 4, 0, 0, 0, 0, 0, 0, 0, 0, 0, 0, 0, 0, 0, 0, 0, 0, 4, 0, 0, 0, 0, 0, 0, 0, 0, 0, 0, 0, 0, 0, 0, 0, 0, 4, 0, 4, 0, 4, 0, 4, 0, 4, 0, 0, 4, 0, 0, 4, 0, 0, 4, 4, 0, 4, 4, 0, 4, 4, 0, 4, 0, 4, 0, 4, 0, 4, 4, 4, 4, 4, 4, 4, 4, 0, 0, 0, 0, 0, 0, 0, 0, 0, 0, 0, 0, 0, 3, 0, 0, 0, 0, 0, 0, 3, 0, 0, 0, 0, 0, 0, 0, 0, 0, 0, 0, 3, 0, 0, 0, 0, 0, 3, 3, 0, 0, 0, 0, 0, 0, 0, 0, 0, 0, 0, 0, 3, 4, 4, 4, 0, 4, 0, 0, 3, 0, 4, 4, 4, 0, 0, 3, 4, 0, 3, 3, 3, 3, 4, 4, 3, 3, 4, 4, 4, 4, 4, 4, 3, 3, 4, 3, 4, 3, 0, 4, 3, 0, 4, 4, 4, 4, 3, 4, 3, 3, 4, 4, 0, 0, 0, 0, 3, 0, 3, 0, 3, 0, 0, 0, 3, 0, 4, 0, 0, 0, 0, 0, 0, 0, 0, 0, 0, 0, 0, 0, 4, 0, 0, 0, 4, 4, 4, 4, 4, 4, 4, 4, 0, 3, 0, 0, 0, 0, 0, 0, 3, 0, 0, 3, 0, 0, 0, 0, 0, 0, 0, 0, 0, 0, 0, 0, 3, 0, 0, 0, 0, 0, 0, 0, 3, 0, 3, 3, 0, 0, 0, 0, 0, 0, 0, 0, 0, 0, 0, 0, 3, 3, 0, 0, 0, 0, 0, 3, 0, 0, 0, 0, 0, 0, 0, 0, 0, 0, 0, 0, 3, 0, 0, 0, 0, 0, 0, 3, 0, 0, 0, 3, 3, 0, 0, 0, 0, 0, 0, 4, 0, 4, 0, 4, 0, 4, 0, 4, 0, 4, 3, 0, 0, 0, 0, 0, 0, 3, 0, 0, 0, 0, 0, 0, 0, 0, 0, 0, 0, 0, 0, 0, 0, 0, 3, 0, 0, 0, 0, 0, 0, 3, 0, 0, 2, 2, 3, 2, 2, 0, 0, 2, 0, 2, 0, 2, 2, 0, 0, 2, 3, 0, 2, 2, 0, 0, 2, 0, 0, 2, 2, 0, 2, 2, 0, 2, 2, 3, 2, 2, 0, 0, 2, 0, 0, 2, 2, 0, 0, 2, 0, 0, 2, 2, 0, 0, 3, 2, 0, 0, 2, 2, 0, 2, 2, 0, 0, 0, 0, 3, 3, 1, 0, 1, 0, 2, 1, 0, 3, 1, 0, 0, 1, 0, 0, 1, 0, 0, 1, 0, 0, 0, 0, 0, 0, 0, 0, 0, 0, 0, 0, 0, 0, 0, 3, 0, 0, 1, 0, 0, 1, 0, 0, 1, 0, 0, 1, 0, 1, 0, 0, 0, 1, 0, 0, 0, 1, 0, 0, 0, 0, 0, 0, 0, 0, 0, 0, 0, 0, 0, 0, 0, 0, 0, 0, 0, 0, 0, 0, 0, 0, 0, 0, 0, 0, 0, 0, 0, 0, 0, 0, 0, 4, 0, 0, 0, 0, 0, 0, 0, 0, 0, 0, 0, 0, 0, 0, 0, 0, 4, 0, 0, 0, 0, 0, 0, 0, 0, 0, 0, 0, 0, 0, 0, 0, 0, 0, 0, 0, 0, 0, 0, 0, 0, 0, 0, 0, 0, 0, 4, 0, 4, 0, 4, 0, 4, 0, 4, 0, 0, 4, 0, 0, 0, 0, 0, 0, 0, 0, 0, 0, 0, 0, 0, 0, 0, 4, 0, 0, 4, 4, 0, 4, 4, 0, 4, 4, 0, 4, 0, 4, 0, 4, 0, 4, 4, 4, 4, 4, 4, 4, 4, 0, 0, 0, 0, 0, 0, 0, 0, 0, 0, 0, 0, 0, 3, 0, 0, 0, 0, 0, 0, 3, 0, 0, 0, 0, 0, 0, 0, 0, 0, 0, 0, 3, 0, 0, 0, 0, 0, 3, 3, 0, 0, 0, 0, 0, 0, 0, 0, 0, 0, 0, 0, 3, 4, 4, 4, 0, 4, 0, 0, 3, 0, 4, 0, 0, 3, 4, 0, 3, 3, 3, 3, 4, 4, 3, 3, 4, 4, 4, 4, 4, 4, 3, 3, 4, 3, 4, 3, 0, 3, 0, 4, 4, 4, 4, 4, 4, 4, 4, 4, 4, 4, 4, 4, 4, 4, 4, 4, 3, 4, 3, 3, 4, 4, 4, 4, 4, 4, 4, 4, 4, 4, 4, 4, 4, 4, 0, 0, 0, 0, 3, 0, 3, 0, 3, 0, 0, 0, 3, 0, 4, 0, 0, 0, 0, 0, 0, 0, 0, 0, 0, 0, 0, 0, 4, 0, 0, 0, 4, 4, 4, 4, 4, 4, 4, 4])
_k = set([(74, 76), (74, 434), (75, 77), (75, 435), (76, 458), (77, 459), (98, 100), (98, 396), (99, 101), (99, 397), (100, 402), (101, 403), (396, 397), (402, 403), (420, 425), (420, 477), (421, 424), (421, 476), (424, 425), (434, 435), (458, 459), (476, 477)])
me_cylinder.attributes.new('sharp_edge', 'BOOLEAN', 'EDGE').data.foreach_set('value', [ (min(e.vertices), max(e.vertices)) in _k for e in me_cylinder.edges])
_uv = me_cylinder.uv_layers.new(name='UVMap')
_uv.uv.foreach_set('vector', [0.9164, 0.1799, 0.8873, 0.2529, 0.8763, 0.2533, 0.3692, 0.625, 0.3945, 0.5837, 0.3938, 0.6251, 0.3938, 0.6251, 0.4181, 0.5841, 0.4171, 0.6254, 0.4171, 0.6254, 0.4396, 0.5847, 0.4382, 0.626, 0.4382, 0.626, 0.458, 0.5855, 0.4564, 0.6268, 0.9259, 0.4428, 0.9097, 0.4844, 0.9051, 0.4431, 0.9051, 0.4431, 0.8862, 0.4844, 0.882, 0.4431, 0.882, 0.4431, 0.8614, 0.484, 0.8575, 0.4427, 0.8575, 0.4427, 0.8361, 0.4834, 0.8325, 0.4421, 0.8325, 0.4421, 0.8113, 0.4825, 0.8081, 0.4412, 0.1706, 0.9413, 0.1802, 0.9808, 0.0, 0.9487, 0.4884, 0.7223, 0.4635, 0.5304, 0.4884, 0.5262, 0.3143, 0.4064, 0.3087, 0.4475, 0.2928, 0.4401, 0.3143, 0.4064, 0.2745, 0.4303, 0.2963, 0.3967, 0.2963, 0.3967, 0.2547, 0.4185, 0.2767, 0.3851, 0.3694, 0.2215, 0.3334, 0.2572, 0.3567, 0.2134, 0.2018, 0.4083, 0.1647, 0.4132, 0.1835, 0.3948, 0.1647, 0.4132, 0.1666, 0.3814, 0.1835, 0.3948, 0.1666, 0.3814, 0.1276, 0.3826, 0.1516, 0.3685, 0.5115, 0.922, 0.4891, 0.8999, 0.5092, 0.899, 0.5092, 0.899, 0.4917, 0.8731, 0.5115, 0.876, 0.5515, 0.03996, 0.5631, 0.01578, 0.5716, 0.03898, 0.5716, 0.03898, 0.5886, 0.01466, 0.5935, 0.03802, 0.5935, 0.03802, 0.6151, 0.01361, 0.6163, 0.03712, 0.6163, 0.03712, 0.6418, 0.01267, 0.6392, 0.03631, 0.6392, 0.03631, 0.6676, 0.01188, 0.6613, 0.03563, 0.6676, 0.01188, 0.6818, 0.0351, 0.6613, 0.03563, 0.6818, 0.0351, 0.7123, 0.01084, 0.6998, 0.03474, 0.2835, 0.5628, 0.2926, 0.5382, 0.3022, 0.5621, 0.3022, 0.5621, 0.317, 0.5375, 0.3232, 0.5615, 0.4181, 0.5841, 0.4323, 0.5621, 0.4396, 0.5847, 0.3232, 0.5615, 0.3431, 0.5371, 0.3456, 0.5612, 0.3431, 0.5371, 0.3686, 0.5611, 0.3456, 0.5612, 0.6636, 0.2875, 0.6954, 0.361, 0.6536, 0.2876, 0.8433, 0.9088, 0.8919, 0.8907, 0.8919, 0.9063, 0.3442, 0.5837, 0.3692, 0.625, 0.3443, 0.6251, 0.8477, 0.9311, 0.8919, 0.9063, 0.8949, 0.9215, 0.3196, 0.5841, 0.3443, 0.6251, 0.32, 0.6254, 0.8564, 0.9522, 0.8949, 0.9215, 0.9008, 0.9358, 0.2965, 0.5847, 0.32, 0.6254, 0.2972, 0.626, 0.869, 0.9712, 0.9008, 0.9358, 0.9094, 0.9487, 0.2758, 0.5855, 0.2972, 0.626, 0.2769, 0.6268, 0.8851, 0.9873, 0.9094, 0.9487, 0.9203, 0.9597, 0.689, 0.05777, 0.7042, 0.09867, 0.6847, 0.09906, 0.904, 1.0, 0.9203, 0.9597, 0.9332, 0.9683, 0.6665, 0.05835, 0.6847, 0.09906, 0.6625, 0.09964, 0.6322, 0.2409, 0.6278, 0.2882, 0.6129, 0.2887, 0.6422, 0.0591, 0.6625, 0.09964, 0.6386, 0.1004, 0.6095, 0.2417, 0.6129, 0.2887, 0.5975, 0.2892, 0.617, 0.05999, 0.6386, 0.1004, 0.6137, 0.1013, 0.5869, 0.2426, 0.5975, 0.2892, 0.5821, 0.2898, 0.5918, 0.06098, 0.6137, 0.1013, 0.589, 0.1022, 0.5653, 0.2436, 0.5821, 0.2898, 0.5674, 0.2905, 0.4518, 0.9566, 0.4123, 0.9499, 0.4203, 0.7675, 0.5454, 0.2445, 0.5674, 0.2905, 0.5539, 0.2911, 0.967, 0.5457, 0.942, 0.7307, 0.9423, 0.5418, 0.5281, 0.2455, 0.5539, 0.2911, 0.5421, 0.2918, 0.168, 0.3019, 0.1341, 0.3228, 0.0, 0.1896, 0.2651, 0.2049, 0.3019, 0.1699, 0.3102, 0.1778, 0.1579, 0.347, 0.168, 0.3019, 0.1814, 0.3146, 0.2798, 0.2176, 0.3102, 0.1778, 0.3203, 0.1864, 0.1743, 0.3611, 0.1814, 0.3146, 0.1976, 0.3285, 0.2966, 0.2309, 0.3203, 0.1864, 0.3316, 0.1955, 0.1929, 0.3759, 0.1976, 0.3285, 0.2159, 0.3431, 0.3146, 0.2442, 0.3316, 0.1955, 0.3439, 0.2046, 0.2131, 0.3907, 0.2159, 0.3431, 0.2357, 0.3577, 0.4128, 0.5615, 0.3963, 0.5371, 0.4213, 0.5375, 0.436, 0.6632, 0.4564, 0.6268, 0.4537, 0.6639, 0.3686, 0.5611, 0.3963, 0.5371, 0.3913, 0.5612, 0.4119, 0.7663, 0.436, 0.6632, 0.4312, 0.7668, 0.4323, 0.5621, 0.4213, 0.5375, 0.444, 0.5382, 0.9128, 0.3021, 0.8997, 0.406, 0.8938, 0.3024, 0.2132, 0.8999, 0.2313, 0.8758, 0.2313, 0.9026, 0.8772, 0.406, 0.8575, 0.4427, 0.8533, 0.4057, 0.9037, 0.5067, 0.9344, 0.5307, 0.912, 0.531, 0.8504, 0.3021, 0.8291, 0.4051, 0.8277, 0.3015, 0.9037, 0.5067, 0.8872, 0.531, 0.8823, 0.5067, 0.0006964, 0.9116, 0.1706, 0.9413, 0.0, 0.9487, 0.8598, 0.5064, 0.8872, 0.531, 0.8609, 0.5306, 0.9583, 0.2395, 0.9344, 0.4368, 0.9359, 0.2354, 0.8368, 0.5058, 0.8609, 0.5306, 0.8342, 0.53, 0.3327, 0.3755, 0.2963, 0.3967, 0.3152, 0.3661, 0.8142, 0.505, 0.8342, 0.53, 0.8079, 0.529, 0.3699, 0.2798, 0.2961, 0.3547, 0.352, 0.2692, 0.793, 0.504, 0.8079, 0.529, 0.7833, 0.5278, 0.2762, 0.3419, 0.2357, 0.3577, 0.2562, 0.3281, 0.774, 0.5027, 0.7833, 0.5278, 0.7611, 0.5264, 0.2553, 0.598, 0.194, 0.6166, 0.2405, 0.5757, 0.1932, 0.8998, 0.2132, 0.8758, 0.2132, 0.9026, 0.1313, 0.7348, 0.1487, 0.7991, 0.122, 0.7991, 0.2577, 0.4443, 0.2703, 0.4812, 0.251, 0.4708, 0.1748, 0.5314, 0.1454, 0.5904, 0.1487, 0.5262, 0.2396, 0.4335, 0.251, 0.4708, 0.23, 0.4583, 0.2216, 0.7686, 0.194, 0.7086, 0.2405, 0.7496, 0.2396, 0.4335, 0.208, 0.4442, 0.2207, 0.4214, 0.2655, 0.7024, 0.21, 0.6697, 0.2707, 0.6761, 0.2018, 0.4083, 0.208, 0.4442, 0.186, 0.4289, 0.2707, 0.6492, 0.2072, 0.6415, 0.2655, 0.6228, 0.3442, 0.5837, 0.3686, 0.5611, 0.3695, 0.5836, 0.3232, 0.5615, 0.3442, 0.5837, 0.3196, 0.5841, 0.3022, 0.5621, 0.3196, 0.5841, 0.2965, 0.5847, 0.2758, 0.5855, 0.3022, 0.5621, 0.2965, 0.5847, 0.6818, 0.0351, 0.7088, 0.05737, 0.689, 0.05777, 0.6613, 0.03563, 0.689, 0.05777, 0.6665, 0.05835, 0.6392, 0.03631, 0.6665, 0.05835, 0.6422, 0.0591, 0.6163, 0.03712, 0.6422, 0.0591, 0.617, 0.05999, 0.5935, 0.03802, 0.617, 0.05999, 0.5918, 0.06098, 0.5716, 0.03898, 0.5918, 0.06098, 0.5678, 0.06204, 0.5515, 0.03996, 0.5678, 0.06204, 0.5456, 0.06311, 0.5339, 0.04092, 0.5456, 0.06311, 0.5264, 0.06417, 0.1516, 0.3685, 0.1443, 0.334, 0.1579, 0.347, 0.1666, 0.3814, 0.1579, 0.347, 0.1743, 0.3611, 0.1835, 0.3948, 0.1743, 0.3611, 0.1929, 0.3759, 0.2018, 0.4083, 0.1929, 0.3759, 0.2131, 0.3907, 0.2767, 0.3851, 0.2339, 0.4051, 0.2563, 0.3719, 0.3567, 0.2134, 0.3146, 0.2442, 0.3439, 0.2046, 0.3815, 0.2287, 0.352, 0.2692, 0.3694, 0.2215, 0.3927, 0.2347, 0.3699, 0.2798, 0.3815, 0.2287, 0.4024, 0.2393, 0.3863, 0.2886, 0.3927, 0.2347, 0.789, 0.2516, 0.7656, 0.2985, 0.7762, 0.2508, 0.8033, 0.2523, 0.7845, 0.2997, 0.789, 0.2516, 0.8184, 0.2528, 0.8054, 0.3007, 0.8033, 0.2523, 0.8339, 0.2532, 0.8277, 0.3015, 0.8184, 0.2528, 0.8491, 0.2534, 0.8504, 0.3021, 0.8339, 0.2532, 0.8634, 0.2535, 0.8727, 0.3024, 0.8491, 0.2534, 0.9203, 0.8373, 0.904, 0.7947, 0.9332, 0.8286, 0.9094, 0.8483, 0.8851, 0.8073, 0.9203, 0.8373, 0.9008, 0.8612, 0.869, 0.8235, 0.9094, 0.8483, 0.8949, 0.8755, 0.8564, 0.8425, 0.9008, 0.8612, 0.8919, 0.8907, 0.8477, 0.8635, 0.8949, 0.8755, 0.6912, 0.8794, 0.7059, 0.8823, 0.6911, 0.8823, 0.7671, 0.48, 0.7579, 0.5014, 0.7493, 0.4785, 0.5397, 0.01692, 0.5627, 0.004939, 0.5631, 0.01578, 0.317, 0.5375, 0.3431, 0.5263, 0.3431, 0.5371, 0.8614, 0.484, 0.8368, 0.5058, 0.8361, 0.4834, 0.1647, 0.4132, 0.1389, 0.4063, 0.145, 0.3975, 0.6676, 0.01188, 0.691, 0.0004213, 0.6914, 0.01126, 0.458, 0.5855, 0.4323, 0.5621, 0.4491, 0.5628, 0.2928, 0.4401, 0.2577, 0.4443, 0.2745, 0.4303, 0.5631, 0.01578, 0.5882, 0.003824, 0.5886, 0.01466, 0.2563, 0.3719, 0.2131, 0.3907, 0.2357, 0.3577, 0.3431, 0.5371, 0.3698, 0.5262, 0.3699, 0.537, 0.8361, 0.4834, 0.8142, 0.505, 0.8113, 0.4825, 0.145, 0.3975, 0.1215, 0.3914, 0.1276, 0.3826, 0.7123, 0.01084, 0.691, 0.0004213, 0.7119, 0.0, 0.9308, 0.4841, 0.9037, 0.5067, 0.9097, 0.4844, 0.2547, 0.4185, 0.2207, 0.4214, 0.2339, 0.4051, 0.6151, 0.01361, 0.5882, 0.003824, 0.6147, 0.002776, 0.3945, 0.5837, 0.3686, 0.5611, 0.3913, 0.5612, 0.8113, 0.4825, 0.793, 0.504, 0.788, 0.4813, 0.1276, 0.3826, 0.1072, 0.3777, 0.1133, 0.3689, 0.2926, 0.5382, 0.2707, 0.5282, 0.2925, 0.5273, 0.9097, 0.4844, 0.8823, 0.5067, 0.8862, 0.4844, 0.2745, 0.4303, 0.2396, 0.4335, 0.2547, 0.4185, 0.6418, 0.01267, 0.6147, 0.002776, 0.6414, 0.001836, 0.3945, 0.5837, 0.4128, 0.5615, 0.4181, 0.5841, 0.788, 0.4813, 0.774, 0.5027, 0.7671, 0.48, 0.5193, 0.01804, 0.5393, 0.00608, 0.5397, 0.01692, 0.317, 0.5375, 0.2925, 0.5273, 0.317, 0.5267, 0.8862, 0.4844, 0.8598, 0.5064, 0.8614, 0.484, 0.186, 0.4289, 0.1586, 0.422, 0.1647, 0.4132, 0.6676, 0.01188, 0.6414, 0.001836, 0.6672, 0.001041, 0.871, 0.1797, 0.8634, 0.2535, 0.8491, 0.2534, 0.3698, 0.5262, 0.3963, 0.5371, 0.3699, 0.537, 0.4213, 0.5375, 0.444, 0.5273, 0.444, 0.5382, 0.6129, 0.2887, 0.6001, 0.364, 0.5975, 0.2892, 0.3963, 0.5263, 0.4213, 0.5375, 0.3963, 0.5371, 0.444, 0.5382, 0.4635, 0.5282, 0.4635, 0.539, 0.5421, 0.2918, 0.5257, 0.3671, 0.5056, 0.3681, 0.8601, 0.542, 0.8433, 0.6149, 0.846, 0.5422, 0.2449, 0.4796, 0.23, 0.4583, 0.251, 0.4708, 0.3439, 0.2046, 0.3643, 0.1388, 0.3781, 0.1492, 0.6278, 0.2882, 0.6263, 0.3631, 0.6129, 0.2887, 0.2239, 0.4671, 0.208, 0.4442, 0.23, 0.4583, 0.8609, 0.5306, 0.8339, 0.5408, 0.8342, 0.53, 0.5539, 0.2911, 0.5488, 0.3661, 0.5257, 0.3671, 0.8752, 0.5418, 0.8595, 0.6144, 0.8601, 0.542, 0.9344, 0.5307, 0.9118, 0.5418, 0.912, 0.531, 0.3316, 0.1955, 0.3518, 0.1284, 0.3643, 0.1388, 0.6415, 0.2879, 0.6515, 0.3623, 0.6278, 0.2882, 0.9118, 0.5418, 0.8872, 0.531, 0.912, 0.531, 0.7609, 0.5372, 0.7423, 0.5248, 0.7611, 0.5264, 0.5674, 0.2905, 0.5739, 0.3651, 0.5488, 0.3661, 0.2339, 0.4051, 0.2018, 0.4083, 0.2131, 0.3907, 0.8907, 0.5419, 0.8767, 0.6141, 0.8752, 0.5418, 0.8342, 0.53, 0.8077, 0.5398, 0.8079, 0.529, 0.3203, 0.1864, 0.3411, 0.1182, 0.3518, 0.1284, 0.6536, 0.2876, 0.6749, 0.3616, 0.6415, 0.2879, 0.8077, 0.5398, 0.7833, 0.5278, 0.8079, 0.529, 0.2019, 0.4529, 0.186, 0.4289, 0.208, 0.4442, 0.5821, 0.2898, 0.6001, 0.364, 0.5739, 0.3651, 0.783, 0.5386, 0.7611, 0.5264, 0.7833, 0.5278, 0.2642, 0.4899, 0.251, 0.4708, 0.2703, 0.4812, 0.5325, 0.2924, 0.5056, 0.3681, 0.4891, 0.369, 0.7123, 0.1729, 0.76, 0.0001778, 0.7275, 0.1741, 0.5739, 0.3651, 0.5489, 0.5397, 0.5452, 0.5398, 0.789, 0.2516, 0.7933, 0.1776, 0.8033, 0.2523, 0.6001, 0.364, 0.5526, 0.5395, 0.5489, 0.5397, 0.9114, 0.6144, 0.8907, 0.5419, 0.9059, 0.5421, 0.6263, 0.3631, 0.5562, 0.5394, 0.5526, 0.5395, 0.3694, 0.2215, 0.4216, 0.1757, 0.3815, 0.2287, 0.6515, 0.3623, 0.5595, 0.5393, 0.5562, 0.5394, 0.895, 0.1799, 0.8763, 0.2533, 0.8634, 0.2535, 0.8872, 0.531, 0.8607, 0.5415, 0.8609, 0.5306, 0.6749, 0.3616, 0.5624, 0.5393, 0.5595, 0.5393, 0.3815, 0.2287, 0.435, 0.1819, 0.3927, 0.2347, 0.8192, 0.1785, 0.8339, 0.2532, 0.8184, 0.2528, 0.6954, 0.361, 0.5648, 0.5392, 0.5624, 0.5393, 0.8033, 0.2523, 0.8192, 0.1785, 0.8184, 0.2528, 0.7654, 0.2499, 0.7466, 0.1754, 0.7762, 0.2508, 0.8433, 0.6149, 0.8766, 0.7946, 0.8743, 0.7947, 0.3643, 0.1388, 0.4829, 0.004397, 0.3781, 0.1492, 0.942, 0.6156, 0.9204, 0.5424, 0.9335, 0.5429, 0.8595, 0.6144, 0.879, 0.7945, 0.8766, 0.7946, 0.3518, 0.1284, 0.481, 0.002927, 0.3643, 0.1388, 0.3439, 0.2046, 0.3926, 0.159, 0.3567, 0.2134, 0.8767, 0.6141, 0.8815, 0.7945, 0.879, 0.7945, 0.3518, 0.1284, 0.4777, 0.0, 0.4792, 0.001442, 0.8454, 0.1792, 0.8491, 0.2534, 0.8339, 0.2532, 0.4891, 0.369, 0.5354, 0.5403, 0.5331, 0.5404, 0.7762, 0.2508, 0.7688, 0.1765, 0.789, 0.2516, 0.5056, 0.3681, 0.5383, 0.5401, 0.5354, 0.5403, 0.9275, 0.6149, 0.9059, 0.5421, 0.9204, 0.5424, 0.5257, 0.3671, 0.5416, 0.54, 0.5383, 0.5401, 0.3567, 0.2134, 0.4072, 0.168, 0.3694, 0.2215, 0.5488, 0.3661, 0.5452, 0.5398, 0.5416, 0.54, 0.0, 0.0, 0.0, 0.0, 0.0, 0.0, 0.0, 0.0, 0.0, 0.0, 0.0, 0.0, 0.7275, 0.1741, 0.7627, 0.0003525, 0.7466, 0.1754, 0.7933, 0.1776, 0.773, 0.0007935, 0.8192, 0.1785, 0.0, 0.0, 0.0, 0.0, 0.0, 0.0, 0.7688, 0.1765, 0.7693, 0.0006664, 0.7933, 0.1776, 0.8192, 0.1785, 0.7767, 0.000894, 0.8454, 0.1792, 0.459, 0.7675, 0.4566, 0.7694, 0.459, 0.7675, 0.7466, 0.1754, 0.7658, 0.0005175, 0.7688, 0.1765, 0.8454, 0.1792, 0.7804, 0.0009638, 0.871, 0.1797, 0.4566, 0.7694, 0.4548, 0.7716, 0.4566, 0.7694, 0.7081, 0.5499, 0.7077, 0.5474, 0.7077, 0.5474, 0.871, 0.1797, 0.7838, 0.001, 0.895, 0.1799, 0.4548, 0.7716, 0.4538, 0.774, 0.4548, 0.7716, 0.7092, 0.5523, 0.7081, 0.5499, 0.7081, 0.5499, 0.895, 0.1799, 0.7868, 0.001002, 0.9164, 0.1799, 0.4538, 0.774, 0.4534, 0.7765, 0.4538, 0.774, 0.7109, 0.5544, 0.7092, 0.5523, 0.7092, 0.5523, 0.9164, 0.1799, 0.7894, 0.0009697, 0.9344, 0.1797, 0.0, 0.0, 0.0, 0.0, 0.0, 0.0, 0.967, 0.6927, 0.9844, 0.5432, 0.9844, 0.7021, 0.4884, 0.5398, 0.489, 0.5366, 0.489, 0.5366, 0.4829, 0.004397, 0.3926, 0.159, 0.3781, 0.1492, 0.4884, 0.5434, 0.4884, 0.5398, 0.4884, 0.5398, 0.9275, 0.6149, 0.8839, 0.7946, 0.9114, 0.6144, 0.489, 0.547, 0.4884, 0.5434, 0.4884, 0.5434, 0.485, 0.005795, 0.4072, 0.168, 0.3926, 0.159, 0.0, 0.0, 0.0, 0.0, 0.0, 0.0, 0.9114, 0.6144, 0.8815, 0.7945, 0.8942, 0.6141, 0.0, 0.0, 0.0, 0.0, 0.0, 0.0, 0.4072, 0.168, 0.4891, 0.008168, 0.4216, 0.1757, 0.0, 0.0, 0.0, 0.0, 0.0, 0.0, 0.0, 0.0, 0.0, 0.0, 0.0, 0.0, 0.459, 0.7854, 0.4566, 0.7835, 0.4566, 0.7835, 0.6322, 0.8939, 0.6345, 0.879, 0.6345, 0.8937, 0.6417, 0.8789, 0.6442, 0.8937, 0.6417, 0.8937, 0.4566, 0.7835, 0.4548, 0.7813, 0.4548, 0.7813, 0.6298, 0.8941, 0.6322, 0.8793, 0.6322, 0.8939, 0.6442, 0.8789, 0.6465, 0.8938, 0.6442, 0.8937, 0.7077, 0.5474, 0.7081, 0.5449, 0.7077, 0.5474, 0.6273, 0.8941, 0.6298, 0.8795, 0.6298, 0.8941, 0.6465, 0.879, 0.6485, 0.8939, 0.6465, 0.8938, 0.4548, 0.7813, 0.4538, 0.7789, 0.4538, 0.7789, 0.6762, 0.9062, 0.6911, 0.9087, 0.6764, 0.9088, 0.7081, 0.5449, 0.7092, 0.5426, 0.7081, 0.5449, 0.6762, 0.9062, 0.6909, 0.9031, 0.691, 0.9061, 0.4538, 0.7789, 0.4534, 0.7765, 0.4534, 0.7765, 0.6762, 0.9032, 0.6908, 0.8997, 0.6909, 0.9031, 0.7092, 0.5426, 0.7109, 0.5404, 0.7092, 0.5426, 0.676, 0.8961, 0.6908, 0.8997, 0.6761, 0.8997, 0.0, 0.0, 0.0, 0.0, 0.0, 0.0, 0.676, 0.8924, 0.6908, 0.896, 0.676, 0.8961, 0.489, 0.5366, 0.4884, 0.5333, 0.489, 0.5366, 0.676, 0.8887, 0.6908, 0.8923, 0.676, 0.8924, 0.4884, 0.5333, 0.4884, 0.5298, 0.4884, 0.5333, 0.6761, 0.8852, 0.6908, 0.8886, 0.676, 0.8887, 0.4884, 0.5298, 0.489, 0.5262, 0.4884, 0.5298, 0.6762, 0.882, 0.6908, 0.8851, 0.6761, 0.8852, 0.0, 0.0, 0.0, 0.0, 0.0, 0.0, 0.0, 0.0, 0.0, 0.0, 0.0, 0.0, 0.6762, 0.8793, 0.6909, 0.8819, 0.6762, 0.882, 0.6205, 0.8789, 0.6225, 0.8938, 0.6205, 0.8935, 0.0, 0.0, 0.0, 0.0, 0.0, 0.0, 0.6764, 0.8771, 0.691, 0.8792, 0.6762, 0.8793, 0.01541, 0.598, 0.08269, 0.6165, 0.07485, 0.6284, 0.0, 0.0, 0.0, 0.0, 0.0, 0.0, 0.6911, 0.8823, 0.7059, 0.8857, 0.6911, 0.8857, 0.0, 0.0, 0.0, 0.0, 0.0, 0.0, 0.7059, 0.8857, 0.6911, 0.8893, 0.6911, 0.8857, 0.0, 0.0, 0.0, 0.0, 0.0, 0.0, 0.7059, 0.8893, 0.6911, 0.893, 0.6911, 0.8893, 0.0, 0.0, 0.0, 0.0, 0.0, 0.0, 0.7058, 0.893, 0.6911, 0.8968, 0.6911, 0.893, 0.0, 0.6492, 1.612e-08, 0.676, 1.612e-08, 0.676, 0.7059, 0.8968, 0.6911, 0.9003, 0.6911, 0.8968, 1.612e-08, 0.676, 0.005202, 0.7024, 0.005202, 0.7024, 0.7059, 0.9003, 0.6911, 0.9036, 0.6911, 0.9003, 0.0, 0.0, 0.0, 0.0, 0.0, 0.0, 0.7059, 0.9036, 0.6912, 0.9065, 0.6911, 0.9036, 0.6417, 0.8789, 0.6392, 0.8937, 0.6392, 0.8789, 0.4891, 0.553, 0.4891, 0.5262, 0.4891, 0.5262, 0.2655, 0.6228, 0.2018, 0.6284, 0.2553, 0.598, 0.6225, 0.8792, 0.6248, 0.894, 0.6225, 0.8938, 0.0, 0.0, 0.0, 0.0, 0.0, 0.0, 0.7059, 0.9065, 0.6912, 0.9089, 0.6912, 0.9065, 0.6392, 0.8789, 0.6368, 0.8938, 0.6368, 0.879, 0.04907, 0.7686, 0.07124, 0.7835, 0.07124, 0.7835, 0.0, 0.0, 0.0, 0.0, 0.0, 0.0, 0.6248, 0.8794, 0.6273, 0.8941, 0.6248, 0.894, 0.0, 0.0, 0.0, 0.0, 0.0, 0.0, 0.0, 0.0, 0.0, 0.0, 0.0, 0.0, 0.6368, 0.879, 0.6345, 0.8938, 0.6345, 0.879, 0.0, 0.0, 0.0, 0.0, 0.0, 0.0, 0.0, 0.0, 0.0, 0.0, 0.0, 0.0, 0.706, 0.877, 0.6912, 0.8794, 0.6912, 0.877, 0.0, 0.0, 0.0, 0.0, 0.0, 0.0, 0.0667, 0.6697, 0.06945, 0.6415, 0.1044, 0.5986, 0.1995, 0.7835, 0.2216, 0.7686, 0.1995, 0.7835, 0.005202, 0.6228, 0.07485, 0.6284, 0.06945, 0.6415, 0.1748, 0.7938, 0.1995, 0.7835, 0.1748, 0.7938, 0.0, 0.6492, 0.06945, 0.6415, 0.0667, 0.6555, 0.0, 0.0, 0.0, 0.0, 0.0, 0.0, 1.612e-08, 0.676, 0.0667, 0.6555, 0.0667, 0.6697, 0.0, 0.0, 0.0, 0.0, 0.0, 0.0, 0.005202, 0.7024, 0.0667, 0.6697, 0.06945, 0.6836, 0.0, 0.0, 0.0, 0.0, 0.0, 0.0, 0.005202, 0.7024, 0.07485, 0.6968, 0.01541, 0.7272, 0.0, 0.0, 0.0, 0.0, 0.0, 0.0, 0.0, 0.0, 0.0, 0.0, 0.0, 0.0, 0.03022, 0.7496, 0.07485, 0.6968, 0.08269, 0.7086, 0.1454, 0.5904, 0.2018, 0.6968, 0.184, 0.7187, 0.0, 0.0, 0.0, 0.0, 0.0, 0.0, 0.04907, 0.7686, 0.08269, 0.7086, 0.09267, 0.7187, 0.0, 0.0, 0.0, 0.0, 0.0, 0.0, 0.0, 0.0, 0.0, 0.0, 0.0, 0.0, 0.07124, 0.7835, 0.09267, 0.7187, 0.1044, 0.7266, 0.122, 0.5262, 0.1454, 0.5904, 0.1313, 0.5904, 0.0, 0.0, 0.0, 0.0, 0.0, 0.0, 0.09588, 0.7938, 0.1044, 0.7266, 0.1174, 0.732, 0.122, 0.5262, 0.1174, 0.5931, 0.09588, 0.5314, 0.2655, 0.7024, 0.2707, 0.6761, 0.2655, 0.7024, 0.09588, 0.7938, 0.1313, 0.7348, 0.122, 0.7991, 0.07124, 0.5417, 0.1174, 0.5931, 0.1044, 0.5986, 0.2553, 0.7273, 0.2655, 0.7024, 0.2553, 0.7273, 0.07124, 0.5417, 0.09267, 0.6065, 0.04907, 0.5566, 0.0, 0.0, 0.0, 0.0, 0.0, 0.0, 0.03022, 0.5756, 0.09267, 0.6065, 0.08269, 0.6165, 0.4891, 0.5262, 0.4891, 0.553, 0.4891, 0.5262, 0.2707, 0.6761, 0.21, 0.6555, 0.2707, 0.6492, 0.0, 0.0, 0.0, 0.0, 0.0, 0.0, 0.194, 0.7086, 0.2553, 0.7273, 0.2405, 0.7496, 0.2553, 0.7273, 0.2072, 0.6837, 0.2655, 0.7024, 0.1748, 0.7938, 0.1723, 0.7266, 0.1995, 0.7835, 0.1995, 0.7835, 0.184, 0.7187, 0.2216, 0.7686, 0.1723, 0.5986, 0.1748, 0.5314, 0.1995, 0.5417, 0.1487, 0.7991, 0.1592, 0.732, 0.1748, 0.7938, 0.194, 0.6166, 0.2216, 0.5566, 0.2405, 0.5757, 0.2216, 0.5566, 0.1723, 0.5986, 0.1995, 0.5417, 0.3334, 0.2572, 0.2562, 0.3281, 0.3146, 0.2442, 0.0, 0.0, 0.0, 0.0, 0.0, 0.0, 0.2961, 0.3547, 0.2563, 0.3719, 0.2762, 0.3419, 0.352, 0.2692, 0.2762, 0.3419, 0.3334, 0.2572, 0.3863, 0.2886, 0.3152, 0.3661, 0.3699, 0.2798, 0.3152, 0.3661, 0.2767, 0.3851, 0.2961, 0.3547, 0.4891, 0.4951, 0.3143, 0.4064, 0.3327, 0.3755, 0.4006, 0.2953, 0.3327, 0.3755, 0.3863, 0.2886, 0.1802, 0.7991, 0.1715, 0.9042, 0.0006964, 0.9116, 0.0, 0.0, 0.0, 0.0, 0.0, 0.0, 0.8291, 0.4051, 0.8081, 0.4412, 0.8053, 0.4042, 0.8277, 0.3015, 0.8053, 0.4042, 0.8054, 0.3007, 0.8727, 0.3024, 0.8533, 0.4057, 0.8504, 0.3021, 0.8533, 0.4057, 0.8325, 0.4421, 0.8291, 0.4051, 0.8997, 0.406, 0.882, 0.4431, 0.8772, 0.406, 0.8938, 0.3024, 0.8772, 0.406, 0.8727, 0.3024, 0.4312, 0.7668, 0.4537, 0.6639, 0.4478, 0.7675, 0.92, 0.4058, 0.9051, 0.4431, 0.8997, 0.406, 0.3927, 0.6622, 0.4171, 0.6254, 0.4154, 0.6626, 0.4154, 0.6626, 0.4382, 0.626, 0.436, 0.6632, 0.3683, 0.7658, 0.3927, 0.6622, 0.3907, 0.7659, 0.3907, 0.7659, 0.4154, 0.6626, 0.4119, 0.7663, 0.2562, 0.3281, 0.2966, 0.2309, 0.3146, 0.2442, 0.2357, 0.3577, 0.2369, 0.3138, 0.2562, 0.3281, 0.2369, 0.3138, 0.2798, 0.2176, 0.2966, 0.2309, 0.2159, 0.3431, 0.219, 0.2996, 0.2369, 0.3138, 0.219, 0.2996, 0.2651, 0.2049, 0.2798, 0.2176, 0.1976, 0.3285, 0.2033, 0.2861, 0.219, 0.2996, 0.2033, 0.2861, 0.2529, 0.1933, 0.2651, 0.2049, 0.1814, 0.3146, 0.1902, 0.2737, 0.2033, 0.2861, 0.1902, 0.2737, 0.2437, 0.1832, 0.2529, 0.1933, 0.168, 0.3019, 0.02249, 0.1617, 0.1902, 0.2737, 0.4635, 0.7308, 0.4874, 0.9281, 0.465, 0.9322, 0.0, 0.0, 0.0, 0.0, 0.0, 0.0, 0.2707, 0.9566, 0.3753, 0.9506, 0.2721, 0.9516, 0.3834, 0.768, 0.4123, 0.9499, 0.3753, 0.9506, 0.5863, 0.1392, 0.6095, 0.2417, 0.5869, 0.2426, 0.589, 0.1022, 0.6104, 0.1383, 0.5863, 0.1392, 0.6104, 0.1383, 0.6322, 0.2409, 0.6095, 0.2417, 0.6137, 0.1013, 0.6346, 0.1374, 0.6104, 0.1383, 0.6346, 0.1374, 0.654, 0.2402, 0.6322, 0.2409, 0.6386, 0.1004, 0.6579, 0.1367, 0.6346, 0.1374, 0.6579, 0.1367, 0.6742, 0.2397, 0.654, 0.2402, 0.6625, 0.09964, 0.6795, 0.1361, 0.6579, 0.1367, 0.6795, 0.1361, 0.692, 0.2394, 0.6742, 0.2397, 0.6847, 0.09906, 0.6985, 0.1358, 0.6795, 0.1361, 0.2789, 0.6639, 0.3026, 0.7668, 0.2841, 0.7675, 0.2769, 0.6268, 0.2987, 0.6632, 0.2789, 0.6639, 0.2987, 0.6632, 0.3234, 0.7663, 0.3026, 0.7668, 0.2972, 0.626, 0.3208, 0.6626, 0.2987, 0.6632, 0.3208, 0.6626, 0.3455, 0.7659, 0.3234, 0.7663, 0.32, 0.6254, 0.3445, 0.6622, 0.3208, 0.6626, 0.3445, 0.6622, 0.3683, 0.7658, 0.3455, 0.7659, 0.8292, 0.6276, 0.8196, 0.5912, 0.8433, 0.6205, 0.7283, 0.8991, 0.7147, 0.9243, 0.7123, 0.9001, 0.5967, 0.8242, 0.6063, 0.7877, 0.6205, 0.795, 0.0, 0.0, 0.0, 0.0, 0.0, 0.0, 0.7283, 0.8991, 0.7147, 0.8738, 0.7307, 0.8748, 0.0, 0.0, 0.0, 0.0, 0.0, 0.0, 0.0, 0.0, 0.0, 0.0, 0.0, 0.0, 0.2051, 0.7997, 0.1802, 0.8736, 0.1802, 0.7991, 0.7925, 0.7679, 0.7123, 0.6697, 0.7369, 0.5418, 0.7283, 0.8991, 0.7123, 0.9001, 0.7124, 0.8991, 0.7283, 0.8991, 0.7124, 0.8991, 0.7123, 0.8981, 0.6115, 0.8989, 0.598, 0.8731, 0.6139, 0.8741, 0.0, 0.0, 0.0, 0.0, 0.0, 0.0, 0.5696, 0.6465, 0.4891, 0.7445, 0.5606, 0.6407, 0.9613, 0.0008116, 0.9344, 0.1244, 0.9373, 0.0008065, 0.598, 0.9247, 0.6115, 0.8989, 0.6139, 0.9237, 0.6063, 0.7877, 0.5137, 0.8731, 0.5696, 0.6465, 0.9633, 0.0007794, 0.9847, 0.1236, 0.9604, 0.1244, 0.9633, 0.0007794, 0.9594, 0.1244, 0.9623, 0.0007792, 0.9594, 0.1244, 0.9613, 0.0008116, 0.9623, 0.0007792, 0.672, 0.7795, 0.6501, 0.6534, 0.6744, 0.6538, 0.9847, 0.1236, 0.9633, 0.2354, 0.9604, 0.1244, 0.1908, 0.9, 0.1826, 0.8758, 0.1932, 0.8758, 0.6481, 0.6534, 0.6205, 0.7785, 0.6241, 0.6528, 0.6511, 0.8786, 0.672, 0.7795, 0.676, 0.8789, 0.1908, 0.9021, 0.1826, 0.9263, 0.1802, 0.9021, 0.1908, 0.9021, 0.1803, 0.901, 0.1909, 0.901, 0.9604, 0.1244, 0.9623, 0.2354, 0.9594, 0.1244, 0.1803, 0.901, 0.1908, 0.9, 0.1909, 0.901, 0.5606, 0.6407, 0.6205, 0.5462, 0.5696, 0.6465, 0.6501, 0.6534, 0.676, 0.5413, 0.6744, 0.6538, 0.6205, 0.7785, 0.6491, 0.8785, 0.6245, 0.878, 0.6501, 0.6534, 0.6461, 0.7791, 0.6491, 0.6534, 0.6491, 0.6534, 0.6517, 0.541, 0.6501, 0.6534, 0.6511, 0.8786, 0.6461, 0.7791, 0.6471, 0.7791, 0.9613, 0.2354, 0.9344, 0.1244, 0.9584, 0.1244, 0.2051, 0.7997, 0.2061, 0.8743, 0.2051, 0.8743, 0.8292, 0.6276, 0.7369, 0.5418, 0.8055, 0.5983, 0.5955, 0.8979, 0.6115, 0.8989, 0.5956, 0.8989, 0.2317, 0.8758, 0.2071, 0.7998, 0.2317, 0.8012, 0.0, 0.0, 0.0, 0.0, 0.0, 0.0, 0.5817, 0.8731, 0.5708, 0.8857, 0.5717, 0.8823, 0.9623, 0.2354, 0.9584, 0.1244, 0.9594, 0.1244, 0.8433, 0.8681, 0.7836, 0.7736, 0.7925, 0.7679, 0.6258, 0.5404, 0.6481, 0.6534, 0.6241, 0.6528, 0.6481, 0.6534, 0.6461, 0.7791, 0.645, 0.7791, 0.6497, 0.5409, 0.6491, 0.6534, 0.6481, 0.6534, 0.6491, 0.8785, 0.6461, 0.7791, 0.6501, 0.8785, 0.2071, 0.7998, 0.2061, 0.8743, 0.2061, 0.7998, 0.5955, 0.9, 0.5956, 0.8989, 0.6115, 0.8989, 0.5955, 0.8914, 0.5841, 0.9113, 0.5817, 0.8731, 0.0, 0.0, 0.0, 0.0, 0.0, 0.0, 0.0, 0.0, 0.0, 0.0, 0.0, 0.0, 0.0, 0.0, 0.0, 0.0, 0.0, 0.0, 0.0, 0.0, 0.0, 0.0, 0.0, 0.0, 0.818, 0.9109, 0.838, 0.8761, 0.838, 0.9131, 0.5409, 0.9102, 0.5115, 0.8757, 0.5409, 0.8731, 0.7307, 0.8856, 0.7526, 0.9034, 0.7307, 0.9151, 0.5409, 0.9091, 0.5703, 0.8759, 0.5703, 0.9119, 0.7526, 0.9034, 0.7746, 0.8855, 0.7746, 0.9151, 0.0, 0.0, 0.0, 0.0, 0.0, 0.0, 0.0, 0.0, 0.0, 0.0, 0.0, 0.0, 0.0, 0.0, 0.0, 0.0, 0.0, 0.0, 0.9353, 0.7954, 0.9544, 0.8316, 0.9332, 0.8323, 0.6782, 0.7097, 0.7055, 0.6733, 0.7077, 0.7103, 0.676, 0.6727, 0.7077, 0.541, 0.7055, 0.6733, 0.678, 0.7104, 0.7055, 0.7461, 0.676, 0.7463, 0.0, 0.0, 0.0, 0.0, 0.0, 0.0, 0.0, 0.0, 0.0, 0.0, 0.0, 0.0, 0.0, 0.0, 0.0, 0.0, 0.0, 0.0, 0.0, 0.0, 0.0, 0.0, 0.0, 0.0, 0.0, 0.0, 0.0, 0.0, 0.0, 0.0, 0.0, 0.0, 0.0, 0.0, 0.0, 0.0, 0.0, 0.0, 0.0, 0.0, 0.0, 0.0, 0.0, 0.0, 0.0, 0.0, 0.0, 0.0, 0.0, 0.0, 0.0, 0.0, 0.0, 0.0, 0.0, 0.0, 0.0, 0.0, 0.0, 0.0, 0.0, 0.0, 0.0, 0.0, 0.0, 0.0, 0.0, 0.0, 0.0, 0.0, 0.0, 0.0, 0.9583, 0.5007, 0.9799, 0.3685, 0.9799, 0.501, 0.0, 0.0, 0.0, 0.0, 0.0, 0.0, 0.0, 0.0, 0.0, 0.0, 0.0, 0.0, 0.0, 0.0, 0.0, 0.0, 0.0, 0.0, 0.796, 0.8853, 0.7746, 0.9035, 0.7746, 0.8738, 0.9866, 0.795, 0.9571, 0.9254, 0.9571, 0.7947, 1.0, 0.369, 0.9799, 0.5005, 0.9799, 0.3683, 0.2317, 0.9314, 0.2612, 0.7992, 0.2612, 0.9315, 0.8174, 0.9035, 0.796, 0.8853, 0.8174, 0.8738, 0.9544, 0.8316, 0.9359, 0.9647, 0.9332, 0.8323, 0.7055, 0.7461, 0.678, 0.877, 0.676, 0.7463, 0.9583, 0.3683, 0.9808, 0.2354, 0.9808, 0.3677, 0.9164, 0.1799, 0.9344, 0.1797, 0.8873, 0.2529, 0.3692, 0.625, 0.3695, 0.5836, 0.3945, 0.5837, 0.3938, 0.6251, 0.3945, 0.5837, 0.4181, 0.5841, 0.4171, 0.6254, 0.4181, 0.5841, 0.4396, 0.5847, 0.4382, 0.626, 0.4396, 0.5847, 0.458, 0.5855, 0.9259, 0.4428, 0.9308, 0.4841, 0.9097, 0.4844, 0.9051, 0.4431, 0.9097, 0.4844, 0.8862, 0.4844, 0.882, 0.4431, 0.8862, 0.4844, 0.8614, 0.484, 0.8575, 0.4427, 0.8614, 0.484, 0.8361, 0.4834, 0.8325, 0.4421, 0.8361, 0.4834, 0.8113, 0.4825, 0.1706, 0.9413, 0.1713, 0.9826, 0.1802, 0.9808, 0.4884, 0.7223, 0.4639, 0.7265, 0.4635, 0.5304, 0.3143, 0.4064, 0.4711, 0.5262, 0.3087, 0.4475, 0.3143, 0.4064, 0.2928, 0.4401, 0.2745, 0.4303, 0.2963, 0.3967, 0.2745, 0.4303, 0.2547, 0.4185, 0.3694, 0.2215, 0.352, 0.2692, 0.3334, 0.2572, 0.2018, 0.4083, 0.186, 0.4289, 0.1647, 0.4132, 0.1647, 0.4132, 0.145, 0.3975, 0.1666, 0.3814, 0.1666, 0.3814, 0.145, 0.3975, 0.1276, 0.3826, 0.5115, 0.922, 0.4917, 0.9266, 0.4891, 0.8999, 0.5092, 0.899, 0.4891, 0.8999, 0.4917, 0.8731, 0.5515, 0.03996, 0.5397, 0.01692, 0.5631, 0.01578, 0.5716, 0.03898, 0.5631, 0.01578, 0.5886, 0.01466, 0.5935, 0.03802, 0.5886, 0.01466, 0.6151, 0.01361, 0.6163, 0.03712, 0.6151, 0.01361, 0.6418, 0.01267, 0.6392, 0.03631, 0.6418, 0.01267, 0.6676, 0.01188, 0.6676, 0.01188, 0.6914, 0.01126, 0.6818, 0.0351, 0.6818, 0.0351, 0.6914, 0.01126, 0.7123, 0.01084, 0.2835, 0.5628, 0.2708, 0.539, 0.2926, 0.5382, 0.3022, 0.5621, 0.2926, 0.5382, 0.317, 0.5375, 0.4181, 0.5841, 0.4128, 0.5615, 0.4323, 0.5621, 0.3232, 0.5615, 0.317, 0.5375, 0.3431, 0.5371, 0.3431, 0.5371, 0.3699, 0.537, 0.3686, 0.5611, 0.6636, 0.2875, 0.7123, 0.3607, 0.6954, 0.361, 0.8433, 0.9088, 0.8433, 0.8859, 0.8919, 0.8907, 0.3442, 0.5837, 0.3695, 0.5836, 0.3692, 0.625, 0.8477, 0.9311, 0.8433, 0.9088, 0.8919, 0.9063, 0.3196, 0.5841, 0.3442, 0.5837, 0.3443, 0.6251, 0.8564, 0.9522, 0.8477, 0.9311, 0.8949, 0.9215, 0.2965, 0.5847, 0.3196, 0.5841, 0.32, 0.6254, 0.869, 0.9712, 0.8564, 0.9522, 0.9008, 0.9358, 0.2758, 0.5855, 0.2965, 0.5847, 0.2972, 0.626, 0.8851, 0.9873, 0.869, 0.9712, 0.9094, 0.9487, 0.689, 0.05777, 0.7088, 0.05737, 0.7042, 0.09867, 0.904, 1.0, 0.8851, 0.9873, 0.9203, 0.9597, 0.6665, 0.05835, 0.689, 0.05777, 0.6847, 0.09906, 0.6322, 0.2409, 0.654, 0.2402, 0.6278, 0.2882, 0.6422, 0.0591, 0.6665, 0.05835, 0.6625, 0.09964, 0.6095, 0.2417, 0.6322, 0.2409, 0.6129, 0.2887, 0.617, 0.05999, 0.6422, 0.0591, 0.6386, 0.1004, 0.5869, 0.2426, 0.6095, 0.2417, 0.5975, 0.2892, 0.5918, 0.06098, 0.617, 0.05999, 0.6137, 0.1013, 0.5653, 0.2436, 0.5869, 0.2426, 0.5821, 0.2898, 0.4518, 0.9566, 0.4534, 0.951, 0.4123, 0.9499, 0.5454, 0.2445, 0.5653, 0.2436, 0.5674, 0.2905, 0.967, 0.5457, 0.967, 0.7346, 0.942, 0.7307, 0.5281, 0.2455, 0.5454, 0.2445, 0.5539, 0.2911, 0.168, 0.3019, 0.1443, 0.334, 0.1341, 0.3228, 0.2651, 0.2049, 0.2529, 0.1933, 0.3019, 0.1699, 0.1579, 0.347, 0.1443, 0.334, 0.168, 0.3019, 0.2798, 0.2176, 0.2651, 0.2049, 0.3102, 0.1778, 0.1743, 0.3611, 0.1579, 0.347, 0.1814, 0.3146, 0.2966, 0.2309, 0.2798, 0.2176, 0.3203, 0.1864, 0.1929, 0.3759, 0.1743, 0.3611, 0.1976, 0.3285, 0.3146, 0.2442, 0.2966, 0.2309, 0.3316, 0.1955, 0.2131, 0.3907, 0.1929, 0.3759, 0.2159, 0.3431, 0.4128, 0.5615, 0.3913, 0.5612, 0.3963, 0.5371, 0.436, 0.6632, 0.4382, 0.626, 0.4564, 0.6268, 0.3686, 0.5611, 0.3699, 0.537, 0.3963, 0.5371, 0.4119, 0.7663, 0.4154, 0.6626, 0.436, 0.6632, 0.4323, 0.5621, 0.4128, 0.5615, 0.4213, 0.5375, 0.9128, 0.3021, 0.92, 0.4058, 0.8997, 0.406, 0.2132, 0.8999, 0.2132, 0.8768, 0.2313, 0.8758, 0.8772, 0.406, 0.882, 0.4431, 0.8575, 0.4427, 0.9037, 0.5067, 0.9229, 0.5065, 0.9344, 0.5307, 0.8504, 0.3021, 0.8533, 0.4057, 0.8291, 0.4051, 0.9037, 0.5067, 0.912, 0.531, 0.8872, 0.531, 0.0006964, 0.9116, 0.1715, 0.9042, 0.1706, 0.9413, 0.8598, 0.5064, 0.8823, 0.5067, 0.8872, 0.531, 0.9583, 0.2395, 0.9583, 0.4412, 0.9344, 0.4368, 0.8368, 0.5058, 0.8598, 0.5064, 0.8609, 0.5306, 0.3327, 0.3755, 0.3143, 0.4064, 0.2963, 0.3967, 0.8142, 0.505, 0.8368, 0.5058, 0.8342, 0.53, 0.3699, 0.2798, 0.3152, 0.3661, 0.2961, 0.3547, 0.793, 0.504, 0.8142, 0.505, 0.8079, 0.529, 0.2762, 0.3419, 0.2563, 0.3719, 0.2357, 0.3577, 0.774, 0.5027, 0.793, 0.504, 0.7833, 0.5278, 0.2553, 0.598, 0.2018, 0.6284, 0.194, 0.6166, 0.1932, 0.8998, 0.1932, 0.8767, 0.2132, 0.8758, 0.1313, 0.7348, 0.1454, 0.7348, 0.1487, 0.7991, 0.2577, 0.4443, 0.2742, 0.4532, 0.2703, 0.4812, 0.1748, 0.5314, 0.1592, 0.5931, 0.1454, 0.5904, 0.2396, 0.4335, 0.2577, 0.4443, 0.251, 0.4708, 0.2216, 0.7686, 0.184, 0.7187, 0.194, 0.7086, 0.2396, 0.4335, 0.23, 0.4583, 0.208, 0.4442, 0.2655, 0.7024, 0.2072, 0.6837, 0.21, 0.6697, 0.2018, 0.4083, 0.2207, 0.4214, 0.208, 0.4442, 0.2707, 0.6492, 0.21, 0.6555, 0.2072, 0.6415, 0.3442, 0.5837, 0.3456, 0.5612, 0.3686, 0.5611, 0.3232, 0.5615, 0.3456, 0.5612, 0.3442, 0.5837, 0.3022, 0.5621, 0.3232, 0.5615, 0.3196, 0.5841, 0.2758, 0.5855, 0.2835, 0.5628, 0.3022, 0.5621, 0.6818, 0.0351, 0.6998, 0.03474, 0.7088, 0.05737, 0.6613, 0.03563, 0.6818, 0.0351, 0.689, 0.05777, 0.6392, 0.03631, 0.6613, 0.03563, 0.6665, 0.05835, 0.6163, 0.03712, 0.6392, 0.03631, 0.6422, 0.0591, 0.5935, 0.03802, 0.6163, 0.03712, 0.617, 0.05999, 0.5716, 0.03898, 0.5935, 0.03802, 0.5918, 0.06098, 0.5515, 0.03996, 0.5716, 0.03898, 0.5678, 0.06204, 0.5339, 0.04092, 0.5515, 0.03996, 0.5456, 0.06311, 0.1516, 0.3685, 0.1393, 0.3568, 0.1443, 0.334, 0.1666, 0.3814, 0.1516, 0.3685, 0.1579, 0.347, 0.1835, 0.3948, 0.1666, 0.3814, 0.1743, 0.3611, 0.2018, 0.4083, 0.1835, 0.3948, 0.1929, 0.3759, 0.2767, 0.3851, 0.2547, 0.4185, 0.2339, 0.4051, 0.3567, 0.2134, 0.3334, 0.2572, 0.3146, 0.2442, 0.3815, 0.2287, 0.3699, 0.2798, 0.352, 0.2692, 0.3927, 0.2347, 0.3863, 0.2886, 0.3699, 0.2798, 0.4024, 0.2393, 0.4006, 0.2953, 0.3863, 0.2886, 0.789, 0.2516, 0.7845, 0.2997, 0.7656, 0.2985, 0.8033, 0.2523, 0.8054, 0.3007, 0.7845, 0.2997, 0.8184, 0.2528, 0.8277, 0.3015, 0.8054, 0.3007, 0.8339, 0.2532, 0.8504, 0.3021, 0.8277, 0.3015, 0.8491, 0.2534, 0.8727, 0.3024, 0.8504, 0.3021, 0.8634, 0.2535, 0.8938, 0.3024, 0.8727, 0.3024, 0.9203, 0.8373, 0.8851, 0.8073, 0.904, 0.7947, 0.9094, 0.8483, 0.869, 0.8235, 0.8851, 0.8073, 0.9008, 0.8612, 0.8564, 0.8425, 0.869, 0.8235, 0.8949, 0.8755, 0.8477, 0.8635, 0.8564, 0.8425, 0.8919, 0.8907, 0.8433, 0.8859, 0.8477, 0.8635, 0.6912, 0.8794, 0.7059, 0.8794, 0.7059, 0.8823, 0.7671, 0.48, 0.774, 0.5027, 0.7579, 0.5014, 0.5397, 0.01692, 0.5393, 0.00608, 0.5627, 0.004939, 0.317, 0.5375, 0.317, 0.5267, 0.3431, 0.5263, 0.8614, 0.484, 0.8598, 0.5064, 0.8368, 0.5058, 0.1647, 0.4132, 0.1586, 0.422, 0.1389, 0.4063, 0.6676, 0.01188, 0.6672, 0.001041, 0.691, 0.0004213, 0.458, 0.5855, 0.4396, 0.5847, 0.4323, 0.5621, 0.2928, 0.4401, 0.2742, 0.4532, 0.2577, 0.4443, 0.5631, 0.01578, 0.5627, 0.004939, 0.5882, 0.003824, 0.2563, 0.3719, 0.2339, 0.4051, 0.2131, 0.3907, 0.3431, 0.5371, 0.3431, 0.5263, 0.3698, 0.5262, 0.8361, 0.4834, 0.8368, 0.5058, 0.8142, 0.505, 0.145, 0.3975, 0.1389, 0.4063, 0.1215, 0.3914, 0.7123, 0.01084, 0.6914, 0.01126, 0.691, 0.0004213, 0.9308, 0.4841, 0.9229, 0.5065, 0.9037, 0.5067, 0.2547, 0.4185, 0.2396, 0.4335, 0.2207, 0.4214, 0.6151, 0.01361, 0.5886, 0.01466, 0.5882, 0.003824, 0.3945, 0.5837, 0.3695, 0.5836, 0.3686, 0.5611, 0.8113, 0.4825, 0.8142, 0.505, 0.793, 0.504, 0.1276, 0.3826, 0.1215, 0.3914, 0.1072, 0.3777, 0.2926, 0.5382, 0.2708, 0.539, 0.2707, 0.5282, 0.9097, 0.4844, 0.9037, 0.5067, 0.8823, 0.5067, 0.2745, 0.4303, 0.2577, 0.4443, 0.2396, 0.4335, 0.6418, 0.01267, 0.6151, 0.01361, 0.6147, 0.002776, 0.3945, 0.5837, 0.3913, 0.5612, 0.4128, 0.5615, 0.788, 0.4813, 0.793, 0.504, 0.774, 0.5027, 0.5193, 0.01804, 0.5189, 0.007203, 0.5393, 0.00608, 0.317, 0.5375, 0.2926, 0.5382, 0.2925, 0.5273, 0.8862, 0.4844, 0.8823, 0.5067, 0.8598, 0.5064, 0.186, 0.4289, 0.1799, 0.4377, 0.1586, 0.422, 0.6676, 0.01188, 0.6418, 0.01267, 0.6414, 0.001836, 0.871, 0.1797, 0.895, 0.1799, 0.8634, 0.2535, 0.3698, 0.5262, 0.3963, 0.5263, 0.3963, 0.5371, 0.4213, 0.5375, 0.4213, 0.5267, 0.444, 0.5273, 0.6129, 0.2887, 0.6263, 0.3631, 0.6001, 0.364, 0.3963, 0.5263, 0.4213, 0.5267, 0.4213, 0.5375, 0.444, 0.5382, 0.444, 0.5273, 0.4635, 0.5282, 0.5421, 0.2918, 0.5539, 0.2911, 0.5257, 0.3671, 0.8601, 0.542, 0.8595, 0.6144, 0.8433, 0.6149, 0.2449, 0.4796, 0.2239, 0.4671, 0.23, 0.4583, 0.3439, 0.2046, 0.3316, 0.1955, 0.3643, 0.1388, 0.6278, 0.2882, 0.6515, 0.3623, 0.6263, 0.3631, 0.2239, 0.4671, 0.2019, 0.4529, 0.208, 0.4442, 0.8609, 0.5306, 0.8607, 0.5415, 0.8339, 0.5408, 0.5539, 0.2911, 0.5674, 0.2905, 0.5488, 0.3661, 0.8752, 0.5418, 0.8767, 0.6141, 0.8595, 0.6144, 0.9344, 0.5307, 0.9341, 0.5415, 0.9118, 0.5418, 0.3316, 0.1955, 0.3203, 0.1864, 0.3518, 0.1284, 0.6415, 0.2879, 0.6749, 0.3616, 0.6515, 0.3623, 0.9118, 0.5418, 0.887, 0.5418, 0.8872, 0.531, 0.7609, 0.5372, 0.7421, 0.5356, 0.7423, 0.5248, 0.5674, 0.2905, 0.5821, 0.2898, 0.5739, 0.3651, 0.2339, 0.4051, 0.2207, 0.4214, 0.2018, 0.4083, 0.8907, 0.5419, 0.8942, 0.6141, 0.8767, 0.6141, 0.8342, 0.53, 0.8339, 0.5408, 0.8077, 0.5398, 0.3203, 0.1864, 0.3102, 0.1778, 0.3411, 0.1182, 0.6536, 0.2876, 0.6954, 0.361, 0.6749, 0.3616, 0.8077, 0.5398, 0.783, 0.5386, 0.7833, 0.5278, 0.2019, 0.4529, 0.1799, 0.4377, 0.186, 0.4289, 0.5821, 0.2898, 0.5975, 0.2892, 0.6001, 0.364, 0.783, 0.5386, 0.7609, 0.5372, 0.7611, 0.5264, 0.2642, 0.4899, 0.2449, 0.4796, 0.251, 0.4708, 0.5325, 0.2924, 0.5421, 0.2918, 0.5056, 0.3681, 0.7123, 0.1729, 0.7578, 0.0, 0.76, 0.0001778, 0.5739, 0.3651, 0.6001, 0.364, 0.5489, 0.5397, 0.789, 0.2516, 0.7688, 0.1765, 0.7933, 0.1776, 0.6001, 0.364, 0.6263, 0.3631, 0.5526, 0.5395, 0.9114, 0.6144, 0.8942, 0.6141, 0.8907, 0.5419, 0.6263, 0.3631, 0.6515, 0.3623, 0.5562, 0.5394, 0.3694, 0.2215, 0.4072, 0.168, 0.4216, 0.1757, 0.6515, 0.3623, 0.6749, 0.3616, 0.5595, 0.5393, 0.895, 0.1799, 0.9164, 0.1799, 0.8763, 0.2533, 0.8872, 0.531, 0.887, 0.5418, 0.8607, 0.5415, 0.6749, 0.3616, 0.6954, 0.361, 0.5624, 0.5393, 0.3815, 0.2287, 0.4216, 0.1757, 0.435, 0.1819, 0.8192, 0.1785, 0.8454, 0.1792, 0.8339, 0.2532, 0.6954, 0.361, 0.7123, 0.3607, 0.5648, 0.5392, 0.8033, 0.2523, 0.7933, 0.1776, 0.8192, 0.1785, 0.7654, 0.2499, 0.7275, 0.1741, 0.7466, 0.1754, 0.8433, 0.6149, 0.8595, 0.6144, 0.8766, 0.7946, 0.3643, 0.1388, 0.481, 0.002927, 0.4829, 0.004397, 0.942, 0.6156, 0.9275, 0.6149, 0.9204, 0.5424, 0.8595, 0.6144, 0.8767, 0.6141, 0.879, 0.7945, 0.3518, 0.1284, 0.4792, 0.001442, 0.481, 0.002927, 0.3439, 0.2046, 0.3781, 0.1492, 0.3926, 0.159, 0.8767, 0.6141, 0.8942, 0.6141, 0.8815, 0.7945, 0.3518, 0.1284, 0.3411, 0.1182, 0.4777, 0.0, 0.8454, 0.1792, 0.871, 0.1797, 0.8491, 0.2534, 0.4891, 0.369, 0.5056, 0.3681, 0.5354, 0.5403, 0.7762, 0.2508, 0.7466, 0.1754, 0.7688, 0.1765, 0.5056, 0.3681, 0.5257, 0.3671, 0.5383, 0.5401, 0.9275, 0.6149, 0.9114, 0.6144, 0.9059, 0.5421, 0.5257, 0.3671, 0.5488, 0.3661, 0.5416, 0.54, 0.3567, 0.2134, 0.3926, 0.159, 0.4072, 0.168, 0.5488, 0.3661, 0.5739, 0.3651, 0.5452, 0.5398, 0.0, 0.0, 0.0, 0.0, 0.0, 0.0, 0.0, 0.0, 0.0, 0.0, 0.0, 0.0, 0.7275, 0.1741, 0.76, 0.0001778, 0.7627, 0.0003525, 0.7933, 0.1776, 0.7693, 0.0006664, 0.773, 0.0007935, 0.0, 0.0, 0.0, 0.0, 0.0, 0.0, 0.7688, 0.1765, 0.7658, 0.0005175, 0.7693, 0.0006664, 0.8192, 0.1785, 0.773, 0.0007935, 0.7767, 0.000894, 0.459, 0.7675, 0.4566, 0.7694, 0.4566, 0.7694, 0.7466, 0.1754, 0.7627, 0.0003525, 0.7658, 0.0005175, 0.8454, 0.1792, 0.7767, 0.000894, 0.7804, 0.0009638, 0.4566, 0.7694, 0.4548, 0.7716, 0.4548, 0.7716, 0.7081, 0.5499, 0.7081, 0.5499, 0.7077, 0.5474, 0.871, 0.1797, 0.7804, 0.0009638, 0.7838, 0.001, 0.4548, 0.7716, 0.4538, 0.774, 0.4538, 0.774, 0.7092, 0.5523, 0.7092, 0.5523, 0.7081, 0.5499, 0.895, 0.1799, 0.7838, 0.001, 0.7868, 0.001002, 0.4538, 0.774, 0.4534, 0.7765, 0.4534, 0.7765, 0.7109, 0.5544, 0.7109, 0.5544, 0.7092, 0.5523, 0.9164, 0.1799, 0.7868, 0.001002, 0.7894, 0.0009697, 0.0, 0.0, 0.0, 0.0, 0.0, 0.0, 0.967, 0.6927, 0.9819, 0.5418, 0.9844, 0.5432, 0.4884, 0.5398, 0.4884, 0.5398, 0.489, 0.5366, 0.4829, 0.004397, 0.485, 0.005795, 0.3926, 0.159, 0.4884, 0.5434, 0.4884, 0.5434, 0.4884, 0.5398, 0.9275, 0.6149, 0.8862, 0.7947, 0.8839, 0.7946, 0.489, 0.547, 0.489, 0.547, 0.4884, 0.5434, 0.485, 0.005795, 0.4871, 0.007069, 0.4072, 0.168, 0.0, 0.0, 0.0, 0.0, 0.0, 0.0, 0.9114, 0.6144, 0.8839, 0.7946, 0.8815, 0.7945, 0.0, 0.0, 0.0, 0.0, 0.0, 0.0, 0.4072, 0.168, 0.4871, 0.007069, 0.4891, 0.008168, 0.0, 0.0, 0.0, 0.0, 0.0, 0.0, 0.0, 0.0, 0.0, 0.0, 0.0, 0.0, 0.459, 0.7854, 0.459, 0.7854, 0.4566, 0.7835, 0.6322, 0.8939, 0.6322, 0.8793, 0.6345, 0.879, 0.6417, 0.8789, 0.6442, 0.8789, 0.6442, 0.8937, 0.4566, 0.7835, 0.4566, 0.7835, 0.4548, 0.7813, 0.6298, 0.8941, 0.6298, 0.8795, 0.6322, 0.8793, 0.6442, 0.8789, 0.6465, 0.879, 0.6465, 0.8938, 0.7077, 0.5474, 0.7081, 0.5449, 0.7081, 0.5449, 0.6273, 0.8941, 0.6273, 0.8795, 0.6298, 0.8795, 0.6465, 0.879, 0.6485, 0.8791, 0.6485, 0.8939, 0.4548, 0.7813, 0.4548, 0.7813, 0.4538, 0.7789, 0.6762, 0.9062, 0.691, 0.9061, 0.6911, 0.9087, 0.7081, 0.5449, 0.7092, 0.5426, 0.7092, 0.5426, 0.6762, 0.9062, 0.6762, 0.9032, 0.6909, 0.9031, 0.4538, 0.7789, 0.4538, 0.7789, 0.4534, 0.7765, 0.6762, 0.9032, 0.6761, 0.8997, 0.6908, 0.8997, 0.7092, 0.5426, 0.7109, 0.5404, 0.7109, 0.5404, 0.676, 0.8961, 0.6908, 0.896, 0.6908, 0.8997, 0.0, 0.0, 0.0, 0.0, 0.0, 0.0, 0.676, 0.8924, 0.6908, 0.8923, 0.6908, 0.896, 0.489, 0.5366, 0.4884, 0.5333, 0.4884, 0.5333, 0.676, 0.8887, 0.6908, 0.8886, 0.6908, 0.8923, 0.4884, 0.5333, 0.4884, 0.5298, 0.4884, 0.5298, 0.6761, 0.8852, 0.6908, 0.8851, 0.6908, 0.8886, 0.4884, 0.5298, 0.489, 0.5262, 0.489, 0.5262, 0.6762, 0.882, 0.6909, 0.8819, 0.6908, 0.8851, 0.0, 0.0, 0.0, 0.0, 0.0, 0.0, 0.0, 0.0, 0.0, 0.0, 0.0, 0.0, 0.6762, 0.8793, 0.691, 0.8792, 0.6909, 0.8819, 0.6205, 0.8789, 0.6225, 0.8792, 0.6225, 0.8938, 0.0, 0.0, 0.0, 0.0, 0.0, 0.0, 0.6764, 0.8771, 0.6911, 0.877, 0.691, 0.8792, 0.01541, 0.598, 0.03022, 0.5756, 0.08269, 0.6165, 0.0, 0.0, 0.0, 0.0, 0.0, 0.0, 0.6911, 0.8823, 0.7059, 0.8823, 0.7059, 0.8857, 0.0, 0.0, 0.0, 0.0, 0.0, 0.0, 0.7059, 0.8857, 0.7059, 0.8893, 0.6911, 0.8893, 0.0, 0.0, 0.0, 0.0, 0.0, 0.0, 0.7059, 0.8893, 0.7058, 0.893, 0.6911, 0.893, 0.0, 0.0, 0.0, 0.0, 0.0, 0.0, 0.7058, 0.893, 0.7059, 0.8968, 0.6911, 0.8968, 0.0, 0.6492, 0.0, 0.6492, 1.612e-08, 0.676, 0.7059, 0.8968, 0.7059, 0.9003, 0.6911, 0.9003, 1.612e-08, 0.676, 1.612e-08, 0.676, 0.005202, 0.7024, 0.7059, 0.9003, 0.7059, 0.9036, 0.6911, 0.9036, 0.0, 0.0, 0.0, 0.0, 0.0, 0.0, 0.7059, 0.9036, 0.7059, 0.9065, 0.6912, 0.9065, 0.6417, 0.8789, 0.6417, 0.8937, 0.6392, 0.8937, 0.4891, 0.553, 0.4891, 0.553, 0.4891, 0.5262, 0.2655, 0.6228, 0.2072, 0.6415, 0.2018, 0.6284, 0.6225, 0.8792, 0.6248, 0.8794, 0.6248, 0.894, 0.0, 0.0, 0.0, 0.0, 0.0, 0.0, 0.7059, 0.9065, 0.706, 0.9089, 0.6912, 0.9089, 0.6392, 0.8789, 0.6392, 0.8937, 0.6368, 0.8938, 0.04907, 0.7686, 0.04907, 0.7686, 0.07124, 0.7835, 0.0, 0.0, 0.0, 0.0, 0.0, 0.0, 0.6248, 0.8794, 0.6273, 0.8795, 0.6273, 0.8941, 0.0, 0.0, 0.0, 0.0, 0.0, 0.0, 0.0, 0.0, 0.0, 0.0, 0.0, 0.0, 0.6368, 0.879, 0.6368, 0.8938, 0.6345, 0.8938, 0.0, 0.0, 0.0, 0.0, 0.0, 0.0, 0.0, 0.0, 0.0, 0.0, 0.0, 0.0, 0.706, 0.877, 0.7059, 0.8794, 0.6912, 0.8794, 0.0, 0.0, 0.0, 0.0, 0.0, 0.0, 0.1454, 0.5904, 0.1313, 0.7348, 0.1174, 0.732, 0.1174, 0.732, 0.1044, 0.7266, 0.09267, 0.7187, 0.09267, 0.7187, 0.08269, 0.7086, 0.1174, 0.732, 0.07485, 0.6968, 0.06945, 0.6836, 0.08269, 0.7086, 0.0667, 0.6697, 0.0667, 0.6555, 0.06945, 0.6415, 0.06945, 0.6415, 0.07485, 0.6284, 0.1044, 0.5986, 0.08269, 0.6165, 0.09267, 0.6065, 0.1044, 0.5986, 0.1044, 0.5986, 0.1174, 0.5931, 0.1313, 0.5904, 0.1313, 0.5904, 0.1454, 0.5904, 0.1044, 0.5986, 0.1174, 0.732, 0.08269, 0.7086, 0.1044, 0.5986, 0.06945, 0.6836, 0.0667, 0.6697, 0.1044, 0.5986, 0.07485, 0.6284, 0.08269, 0.6165, 0.1044, 0.5986, 0.1044, 0.5986, 0.1454, 0.5904, 0.1174, 0.732, 0.08269, 0.7086, 0.06945, 0.6836, 0.1044, 0.5986, 0.1995, 0.7835, 0.2216, 0.7686, 0.2216, 0.7686, 0.005202, 0.6228, 0.01541, 0.598, 0.07485, 0.6284, 0.1748, 0.7938, 0.1995, 0.7835, 0.1995, 0.7835, 0.0, 0.6492, 0.005202, 0.6228, 0.06945, 0.6415, 0.0, 0.0, 0.0, 0.0, 0.0, 0.0, 1.612e-08, 0.676, 0.0, 0.6492, 0.0667, 0.6555, 0.0, 0.0, 0.0, 0.0, 0.0, 0.0, 0.005202, 0.7024, 1.612e-08, 0.676, 0.0667, 0.6697, 0.0, 0.0, 0.0, 0.0, 0.0, 0.0, 0.005202, 0.7024, 0.06945, 0.6836, 0.07485, 0.6968, 0.0, 0.0, 0.0, 0.0, 0.0, 0.0, 0.0, 0.0, 0.0, 0.0, 0.0, 0.0, 0.03022, 0.7496, 0.01541, 0.7272, 0.07485, 0.6968, 0.1454, 0.7348, 0.1313, 0.7348, 0.1454, 0.5904, 0.1454, 0.5904, 0.1592, 0.5931, 0.1723, 0.5986, 0.1723, 0.5986, 0.184, 0.6065, 0.1454, 0.5904, 0.194, 0.6166, 0.2018, 0.6284, 0.21, 0.6697, 0.2072, 0.6415, 0.21, 0.6555, 0.21, 0.6697, 0.21, 0.6697, 0.2072, 0.6837, 0.2018, 0.6968, 0.2018, 0.6968, 0.194, 0.7086, 0.184, 0.7187, 0.184, 0.7187, 0.1723, 0.7266, 0.1454, 0.5904, 0.1592, 0.732, 0.1454, 0.7348, 0.1454, 0.5904, 0.1454, 0.5904, 0.184, 0.6065, 0.194, 0.6166, 0.2018, 0.6284, 0.2072, 0.6415, 0.21, 0.6697, 0.21, 0.6697, 0.2018, 0.6968, 0.1454, 0.5904, 0.1723, 0.7266, 0.1592, 0.732, 0.1454, 0.5904, 0.1454, 0.5904, 0.194, 0.6166, 0.21, 0.6697, 0.0, 0.0, 0.0, 0.0, 0.0, 0.0, 0.04907, 0.7686, 0.03022, 0.7496, 0.08269, 0.7086, 0.0, 0.0, 0.0, 0.0, 0.0, 0.0, 0.0, 0.0, 0.0, 0.0, 0.0, 0.0, 0.07124, 0.7835, 0.04907, 0.7686, 0.09267, 0.7187, 0.122, 0.5262, 0.1487, 0.5262, 0.1454, 0.5904, 0.0, 0.0, 0.0, 0.0, 0.0, 0.0, 0.09588, 0.7938, 0.07124, 0.7835, 0.1044, 0.7266, 0.122, 0.5262, 0.1313, 0.5904, 0.1174, 0.5931, 0.2655, 0.7024, 0.2707, 0.6761, 0.2707, 0.6761, 0.09588, 0.7938, 0.1174, 0.732, 0.1313, 0.7348, 0.07124, 0.5417, 0.09588, 0.5314, 0.1174, 0.5931, 0.2553, 0.7273, 0.2655, 0.7024, 0.2655, 0.7024, 0.07124, 0.5417, 0.1044, 0.5986, 0.09267, 0.6065, 0.0, 0.0, 0.0, 0.0, 0.0, 0.0, 0.03022, 0.5756, 0.04907, 0.5566, 0.09267, 0.6065, 0.4891, 0.5262, 0.4891, 0.553, 0.4891, 0.553, 0.2707, 0.6761, 0.21, 0.6697, 0.21, 0.6555, 0.0, 0.0, 0.0, 0.0, 0.0, 0.0, 0.194, 0.7086, 0.2018, 0.6968, 0.2553, 0.7273, 0.2553, 0.7273, 0.2018, 0.6968, 0.2072, 0.6837, 0.1748, 0.7938, 0.1592, 0.732, 0.1723, 0.7266, 0.1995, 0.7835, 0.1723, 0.7266, 0.184, 0.7187, 0.1723, 0.5986, 0.1592, 0.5931, 0.1748, 0.5314, 0.1487, 0.7991, 0.1454, 0.7348, 0.1592, 0.732, 0.194, 0.6166, 0.184, 0.6065, 0.2216, 0.5566, 0.2216, 0.5566, 0.184, 0.6065, 0.1723, 0.5986, 0.3334, 0.2572, 0.2762, 0.3419, 0.2562, 0.3281, 0.0, 0.0, 0.0, 0.0, 0.0, 0.0, 0.2961, 0.3547, 0.2767, 0.3851, 0.2563, 0.3719, 0.352, 0.2692, 0.2961, 0.3547, 0.2762, 0.3419, 0.3863, 0.2886, 0.3327, 0.3755, 0.3152, 0.3661, 0.3152, 0.3661, 0.2963, 0.3967, 0.2767, 0.3851, 0.4891, 0.4951, 0.4711, 0.5262, 0.3143, 0.4064, 0.4006, 0.2953, 0.4891, 0.4951, 0.3327, 0.3755, 0.1802, 0.7991, 0.1722, 0.8007, 0.1715, 0.9042, 0.0, 0.0, 0.0, 0.0, 0.0, 0.0, 0.8291, 0.4051, 0.8325, 0.4421, 0.8081, 0.4412, 0.8277, 0.3015, 0.8291, 0.4051, 0.8053, 0.4042, 0.8727, 0.3024, 0.8772, 0.406, 0.8533, 0.4057, 0.8533, 0.4057, 0.8575, 0.4427, 0.8325, 0.4421, 0.8997, 0.406, 0.9051, 0.4431, 0.882, 0.4431, 0.8938, 0.3024, 0.8997, 0.406, 0.8772, 0.406, 0.4312, 0.7668, 0.436, 0.6632, 0.4537, 0.6639, 0.92, 0.4058, 0.9259, 0.4428, 0.9051, 0.4431, 0.3927, 0.6622, 0.3938, 0.6251, 0.4171, 0.6254, 0.4154, 0.6626, 0.4171, 0.6254, 0.4382, 0.626, 0.3683, 0.7658, 0.3688, 0.6621, 0.3927, 0.6622, 0.3907, 0.7659, 0.3927, 0.6622, 0.4154, 0.6626, 0.2562, 0.3281, 0.2369, 0.3138, 0.2966, 0.2309, 0.2357, 0.3577, 0.2159, 0.3431, 0.2369, 0.3138, 0.2369, 0.3138, 0.219, 0.2996, 0.2798, 0.2176, 0.2159, 0.3431, 0.1976, 0.3285, 0.219, 0.2996, 0.219, 0.2996, 0.2033, 0.2861, 0.2651, 0.2049, 0.1976, 0.3285, 0.1814, 0.3146, 0.2033, 0.2861, 0.2033, 0.2861, 0.1902, 0.2737, 0.2529, 0.1933, 0.1814, 0.3146, 0.168, 0.3019, 0.1902, 0.2737, 0.1902, 0.2737, 0.02249, 0.1617, 0.2437, 0.1832, 0.168, 0.3019, 0.0, 0.1896, 0.02249, 0.1617, 0.4635, 0.7308, 0.4874, 0.7265, 0.4874, 0.9281, 0.0, 0.0, 0.0, 0.0, 0.0, 0.0, 0.2707, 0.9566, 0.3834, 0.768, 0.3753, 0.9506, 0.3834, 0.768, 0.4203, 0.7675, 0.4123, 0.9499, 0.5863, 0.1392, 0.6104, 0.1383, 0.6095, 0.2417, 0.589, 0.1022, 0.6137, 0.1013, 0.6104, 0.1383, 0.6104, 0.1383, 0.6346, 0.1374, 0.6322, 0.2409, 0.6137, 0.1013, 0.6386, 0.1004, 0.6346, 0.1374, 0.6346, 0.1374, 0.6579, 0.1367, 0.654, 0.2402, 0.6386, 0.1004, 0.6625, 0.09964, 0.6579, 0.1367, 0.6579, 0.1367, 0.6795, 0.1361, 0.6742, 0.2397, 0.6625, 0.09964, 0.6847, 0.09906, 0.6795, 0.1361, 0.6795, 0.1361, 0.6985, 0.1358, 0.692, 0.2394, 0.6847, 0.09906, 0.7042, 0.09867, 0.6985, 0.1358, 0.2789, 0.6639, 0.2987, 0.6632, 0.3026, 0.7668, 0.2769, 0.6268, 0.2972, 0.626, 0.2987, 0.6632, 0.2987, 0.6632, 0.3208, 0.6626, 0.3234, 0.7663, 0.2972, 0.626, 0.32, 0.6254, 0.3208, 0.6626, 0.3208, 0.6626, 0.3445, 0.6622, 0.3455, 0.7659, 0.32, 0.6254, 0.3443, 0.6251, 0.3445, 0.6622, 0.3445, 0.6622, 0.3688, 0.6621, 0.3683, 0.7658, 0.8292, 0.6276, 0.8055, 0.5983, 0.8196, 0.5912, 0.7283, 0.8991, 0.7307, 0.9233, 0.7147, 0.9243, 0.5967, 0.8242, 0.5825, 0.8169, 0.6063, 0.7877, 0.0, 0.0, 0.0, 0.0, 0.0, 0.0, 0.7283, 0.8991, 0.7123, 0.8981, 0.7147, 0.8738, 0.0, 0.0, 0.0, 0.0, 0.0, 0.0, 0.0, 0.0, 0.0, 0.0, 0.0, 0.0, 0.2051, 0.7997, 0.2051, 0.8743, 0.1802, 0.8736, 0.7925, 0.7679, 0.7836, 0.7736, 0.7123, 0.6697, 0.6115, 0.8989, 0.5955, 0.8979, 0.598, 0.8731, 0.0, 0.0, 0.0, 0.0, 0.0, 0.0, 0.5696, 0.6465, 0.5137, 0.8731, 0.4891, 0.7445, 0.9613, 0.0008116, 0.9584, 0.1244, 0.9344, 0.1244, 0.598, 0.9247, 0.5955, 0.9, 0.6115, 0.8989, 0.6063, 0.7877, 0.5825, 0.8169, 0.5137, 0.8731, 0.9633, 0.0007794, 0.9876, 0.0, 0.9847, 0.1236, 0.9633, 0.0007794, 0.9604, 0.1244, 0.9594, 0.1244, 0.9594, 0.1244, 0.9584, 0.1244, 0.9613, 0.0008116, 0.672, 0.7795, 0.6471, 0.7791, 0.6501, 0.6534, 0.9847, 0.1236, 0.9876, 0.2346, 0.9633, 0.2354, 0.1908, 0.9, 0.1802, 0.9, 0.1826, 0.8758, 0.6481, 0.6534, 0.645, 0.7791, 0.6205, 0.7785, 0.6511, 0.8786, 0.6471, 0.7791, 0.672, 0.7795, 0.1908, 0.9021, 0.1932, 0.9263, 0.1826, 0.9263, 0.1908, 0.9021, 0.1802, 0.9021, 0.1803, 0.901, 0.9604, 0.1244, 0.9633, 0.2354, 0.9623, 0.2354, 0.1803, 0.901, 0.1802, 0.9, 0.1908, 0.9, 0.5606, 0.6407, 0.6115, 0.5404, 0.6205, 0.5462, 0.6501, 0.6534, 0.6517, 0.541, 0.676, 0.5413, 0.6205, 0.7785, 0.645, 0.7791, 0.6491, 0.8785, 0.6501, 0.6534, 0.6471, 0.7791, 0.6461, 0.7791, 0.6491, 0.6534, 0.6508, 0.541, 0.6517, 0.541, 0.6511, 0.8786, 0.6501, 0.8785, 0.6461, 0.7791, 0.9613, 0.2354, 0.9373, 0.2354, 0.9344, 0.1244, 0.2051, 0.7997, 0.2061, 0.7998, 0.2061, 0.8743, 0.8292, 0.6276, 0.7925, 0.7679, 0.7369, 0.5418, 0.2317, 0.8758, 0.2071, 0.8744, 0.2071, 0.7998, 0.0, 0.0, 0.0, 0.0, 0.0, 0.0, 0.5769, 0.8749, 0.5792, 0.8737, 0.5817, 0.8731, 0.5817, 0.8731, 0.5841, 0.9113, 0.5703, 0.8931, 0.5817, 0.9111, 0.5792, 0.9102, 0.5841, 0.9113, 0.5769, 0.9086, 0.5749, 0.9063, 0.5841, 0.9113, 0.5731, 0.9035, 0.5717, 0.9003, 0.5841, 0.9113, 0.5708, 0.8968, 0.5703, 0.8931, 0.5841, 0.9113, 0.5703, 0.8893, 0.5708, 0.8857, 0.5817, 0.8731, 0.5717, 0.8823, 0.5731, 0.8793, 0.5817, 0.8731, 0.5749, 0.8768, 0.5769, 0.8749, 0.5817, 0.8731, 0.5841, 0.9113, 0.5717, 0.9003, 0.5708, 0.8968, 0.5749, 0.9063, 0.5731, 0.9035, 0.5841, 0.9113, 0.5703, 0.8931, 0.5703, 0.8893, 0.5817, 0.8731, 0.5731, 0.8793, 0.5749, 0.8768, 0.5817, 0.8731, 0.5792, 0.9102, 0.5769, 0.9086, 0.5841, 0.9113, 0.9623, 0.2354, 0.9613, 0.2354, 0.9584, 0.1244, 0.8433, 0.8681, 0.8343, 0.8738, 0.7836, 0.7736, 0.6258, 0.5404, 0.6497, 0.5409, 0.6481, 0.6534, 0.6481, 0.6534, 0.6491, 0.6534, 0.6461, 0.7791, 0.6497, 0.5409, 0.6508, 0.541, 0.6491, 0.6534, 0.6491, 0.8785, 0.645, 0.7791, 0.6461, 0.7791, 0.2071, 0.7998, 0.2071, 0.8744, 0.2061, 0.8743, 0.5817, 0.8731, 0.5841, 0.8733, 0.5866, 0.8743, 0.5866, 0.8743, 0.5889, 0.8759, 0.5817, 0.8731, 0.591, 0.8781, 0.5927, 0.8809, 0.5817, 0.8731, 0.5941, 0.8842, 0.595, 0.8877, 0.5817, 0.8731, 0.5955, 0.8914, 0.5955, 0.8951, 0.5841, 0.9113, 0.595, 0.8988, 0.5941, 0.9022, 0.5841, 0.9113, 0.5927, 0.9051, 0.591, 0.9076, 0.5841, 0.9113, 0.5889, 0.9096, 0.5866, 0.9108, 0.5841, 0.9113, 0.5841, 0.9113, 0.5955, 0.8951, 0.595, 0.8988, 0.5889, 0.8759, 0.591, 0.8781, 0.5817, 0.8731, 0.595, 0.8877, 0.5955, 0.8914, 0.5817, 0.8731, 0.5941, 0.9022, 0.5927, 0.9051, 0.5841, 0.9113, 0.5889, 0.9096, 0.5841, 0.9113, 0.591, 0.9076, 0.5927, 0.8809, 0.5941, 0.8842, 0.5817, 0.8731, 0.0, 0.0, 0.0, 0.0, 0.0, 0.0, 0.0, 0.0, 0.0, 0.0, 0.0, 0.0, 0.0, 0.0, 0.0, 0.0, 0.0, 0.0, 0.0, 0.0, 0.0, 0.0, 0.0, 0.0, 0.818, 0.9109, 0.8174, 0.8738, 0.838, 0.8761, 0.5409, 0.9102, 0.5115, 0.9127, 0.5115, 0.8757, 0.7307, 0.8856, 0.7526, 0.8738, 0.7526, 0.9034, 0.5409, 0.9091, 0.5409, 0.8731, 0.5703, 0.8759, 0.7526, 0.9034, 0.7526, 0.8738, 0.7746, 0.8855, 0.0, 0.0, 0.0, 0.0, 0.0, 0.0, 0.0, 0.0, 0.0, 0.0, 0.0, 0.0, 0.0, 0.0, 0.0, 0.0, 0.0, 0.0, 0.9353, 0.7954, 0.9571, 0.7947, 0.9544, 0.8316, 0.6782, 0.7097, 0.676, 0.6727, 0.7055, 0.6733, 0.676, 0.6727, 0.6782, 0.5404, 0.7077, 0.541, 0.678, 0.7104, 0.7076, 0.7103, 0.7055, 0.7461, 0.0, 0.0, 0.0, 0.0, 0.0, 0.0, 0.0, 0.0, 0.0, 0.0, 0.0, 0.0, 0.0, 0.0, 0.0, 0.0, 0.0, 0.0, 0.0, 0.0, 0.0, 0.0, 0.0, 0.0, 0.0, 0.0, 0.0, 0.0, 0.0, 0.0, 0.0, 0.0, 0.0, 0.0, 0.0, 0.0, 0.0, 0.0, 0.0, 0.0, 0.0, 0.0, 0.0, 0.0, 0.0, 0.0, 0.0, 0.0, 0.0, 0.0, 0.0, 0.0, 0.0, 0.0, 0.0, 0.0, 0.0, 0.0, 0.0, 0.0, 0.0, 0.0, 0.0, 0.0, 0.0, 0.0, 0.0, 0.0, 0.0, 0.0, 0.0, 0.0, 0.9583, 0.5007, 0.9583, 0.3683, 0.9799, 0.3685, 0.0, 0.0, 0.0, 0.0, 0.0, 0.0, 0.0, 0.0, 0.0, 0.0, 0.0, 0.0, 0.0, 0.0, 0.0, 0.0, 0.0, 0.0, 0.796, 0.8853, 0.796, 0.915, 0.7746, 0.9035, 0.9866, 0.795, 0.9866, 0.9257, 0.9571, 0.9254, 1.0, 0.369, 1.0, 0.5013, 0.9799, 0.5005, 0.2317, 0.9314, 0.2317, 0.7991, 0.2612, 0.7992, 0.8174, 0.9035, 0.796, 0.915, 0.796, 0.8853, 0.9544, 0.8316, 0.9571, 0.964, 0.9359, 0.9647, 0.7055, 0.7461, 0.7076, 0.8769, 0.678, 0.877, 0.9583, 0.3683, 0.9583, 0.236, 0.9808, 0.2354])
me_cylinder.materials.append(mat_gray_metal)
me_cylinder.materials.append(mat_black_glass)
me_cylinder.materials.append(mat_black_metal)
me_cylinder.materials.append(mat_red_metal)
me_cylinder.materials.append(mat_dark_gray_metal)
me_cylinder.use_remesh_preserve_volume = False
me_cylinder.use_remesh_preserve_attributes = False
me_cylinder.use_mirror_vertex_groups = False
me_cylinder.update()

# ---- objects
ob_camera = bpy.data.objects.new('Camera', cam_camera_001)
ob_cylinder = bpy.data.objects.new('Cylinder', me_cylinder)
ob_lamp = bpy.data.objects.new('Lamp', light_lamp)

# ---- transforms, parenting, visibility, modifiers, constraints
ob_camera.location = (184.9, -66.47, 70.39)
ob_camera.rotation_euler = (1.039, 0.01276, 1.098)
ob_camera.lineart.crease_threshold = 0.0
ob_cylinder.location = (0.0, 0.0, 0.0)
ob_cylinder.rotation_euler = (1.571, -0.0, 0.0)
ob_cylinder.lineart.crease_threshold = 0.0
ob_lamp.location = (180.7, -35.92, 72.88)
ob_lamp.rotation_euler = (0.6503, 0.05522, 1.866)
ob_lamp.lock_rotations_4d = False
ob_lamp.empty_display_type = 'ARROWS'
ob_lamp.color = (0.0, 0.0, 0.0, 0.0)
ob_lamp.lineart.crease_threshold = 0.0

# ---- collection membership
col_collection_1.objects.link(ob_camera)
col_collection_1.objects.link(ob_cylinder)
col_collection_1.objects.link(ob_lamp)

# ---- scene / render settings (as saved in the file)
scene.camera = ob_camera
scene.frame_start = 1; scene.frame_end = 250; scene.frame_set(1)
scene.render.engine = 'BLENDER_EEVEE_NEXT'
scene.render.resolution_percentage = 50
scene.render.dither_intensity = 0.0
scene.cycles.use_denoising = False
scene.cycles.samples = 128
scene.cycles.sampling_pattern = 'TABULATED_SOBOL'
scene.cycles.light_sampling_threshold = 0.0
scene.cycles.use_adaptive_sampling = False
scene.cycles.use_light_tree = False
scene.cycles.blur_glossy = 0.0
scene.cycles.sample_clamp_indirect = 0.0
scene.view_settings.view_transform = 'Standard'
scene.unit_settings.scale_length = 0.01
bpy.context.view_layer.update()
